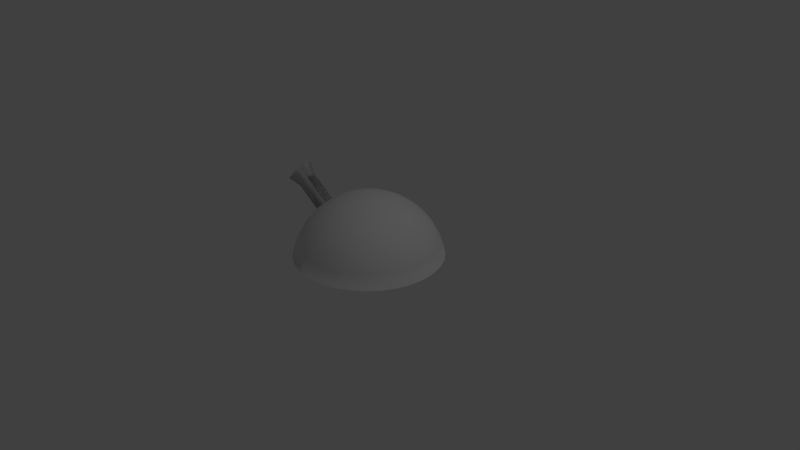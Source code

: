 # Source: canon.blend  (saved by Blender 2.78.0; exported with 4.5.12 LTS)
import bpy
from mathutils import Matrix  # noqa: F401  (used for matrix-valued properties, if any)

bpy.ops.wm.read_factory_settings(use_empty=True)
scene = bpy.context.scene
scene.name = 'Scene'

# ---- collections
col_collection_1 = bpy.data.collections.new('Collection 1'); scene.collection.children.link(col_collection_1)

# ---- world
world_world = bpy.data.worlds.new('World'); scene.world = world_world
world_world.color = (0.05088, 0.05088, 0.05088)
world_world.use_sun_shadow = False
world_world.sun_shadow_jitter_overblur = 0.0
world_world.cycles.sampling_method = 'MANUAL'

# ---- cameras
cam_camera = bpy.data.cameras.new('Camera')
cam_camera.clip_end = 100.0
cam_camera.lens = 35.0
cam_camera.sensor_width = 32.0
cam_camera.sensor_height = 18.0
cam_camera.ortho_scale = 7.314
cam_camera.dof.focus_distance = 0.0
cam_camera.dof.aperture_fstop = 128.0

# ---- lights
light_lamp = bpy.data.lights.new('Lamp', 'POINT')
light_lamp.transmission_factor = 0.0
light_lamp.cutoff_distance = 30.0
light_lamp.energy = 100.0
light_lamp.shadow_buffer_clip_start = 1.001
light_lamp.shadow_soft_size = 0.1
light_lamp.shadow_maximum_resolution = 0.006
light_lamp.use_absolute_resolution = True

# ---- meshes
me_sphere_001 = bpy.data.meshes.new('Sphere.001')
me_sphere_001.from_pydata([(0.03806, 0.1913, 0.9808), (0.07466, 0.3753, 0.9239), (0.1084, 0.5449, 0.8315), (0.1379, 0.6935, 0.7071), (0.1622, 0.8155, 0.5556), (0.1802, 0.9061, 0.3827), (0.1913, 0.9619, 0.1951), (0.07466, 0.1802, 0.9808), (0.1464, 0.3536, 0.9239), (0.2126, 0.5133, 0.8315), (0.2706, 0.6533, 0.7071), (0.3182, 0.7682, 0.5556), (0.3536, 0.8536, 0.3827), (0.3753, 0.9061, 0.1951), (0.1084, 0.1622, 0.9808), (0.2126, 0.3182, 0.9239), (0.3087, 0.4619, 0.8315), (0.3928, 0.5879, 0.7071), (0.4619, 0.6913, 0.5556), (0.5133, 0.7682, 0.3827), (0.5449, 0.8155, 0.1951), (0.1379, 0.1379, 0.9808), (0.2706, 0.2706, 0.9239), (0.3928, 0.3928, 0.8315), (0.5, 0.5, 0.7071), (0.5879, 0.5879, 0.5556), (0.6533, 0.6533, 0.3827), (0.6935, 0.6935, 0.1951), (0.1622, 0.1084, 0.9808), (0.3182, 0.2126, 0.9239), (0.4619, 0.3087, 0.8315), (0.5879, 0.3928, 0.7071), (0.6913, 0.4619, 0.5556), (0.7682, 0.5133, 0.3827), (0.8155, 0.5449, 0.1951), (0.1802, 0.07466, 0.9808), (0.3536, 0.1464, 0.9239), (0.5133, 0.2126, 0.8315), (0.6533, 0.2706, 0.7071), (0.7682, 0.3182, 0.5556), (0.8536, 0.3536, 0.3827), (0.9061, 0.3753, 0.1951), (0.1913, 0.03806, 0.9808), (0.3753, 0.07466, 0.9239), (0.5449, 0.1084, 0.8315), (0.6935, 0.1379, 0.7071), (0.8155, 0.1622, 0.5556), (0.9061, 0.1802, 0.3827), (0.9619, 0.1913, 0.1951), (0.1951, -3.266e-07, 0.9808), (0.3827, -3.192e-07, 0.9239), (0.5556, -3.117e-07, 0.8315), (0.7071, -3.192e-07, 0.7071), (0.8315, -3.341e-07, 0.5556), (0.9239, -2.745e-07, 0.3827), (0.9808, -3.937e-07, 0.1951), (0.1913, -0.03806, 0.9808), (0.3753, -0.07466, 0.9239), (0.5449, -0.1084, 0.8315), (0.6935, -0.138, 0.7071), (0.8155, -0.1622, 0.5556), (0.9061, -0.1802, 0.3827), (0.9619, -0.1913, 0.1951), (0.1802, -0.07466, 0.9808), (0.3536, -0.1464, 0.9239), (0.5133, -0.2126, 0.8315), (0.6533, -0.2706, 0.7071), (0.7682, -0.3182, 0.5556), (0.8536, -0.3536, 0.3827), (0.9061, -0.3753, 0.1951), (0.1622, -0.1084, 0.9808), (0.3182, -0.2126, 0.9239), (0.4619, -0.3087, 0.8315), (0.5879, -0.3928, 0.7071), (0.6913, -0.4619, 0.5556), (0.7682, -0.5133, 0.3827), (0.8155, -0.5449, 0.1951), (0.1379, -0.138, 0.9808), (0.2706, -0.2706, 0.9239), (0.3928, -0.3928, 0.8315), (0.5, -0.5, 0.7071), (0.5879, -0.5879, 0.5556), (0.6533, -0.6533, 0.3827), (0.6935, -0.6935, 0.1951), (0.1084, -0.1622, 0.9808), (0.2126, -0.3182, 0.9239), (0.3087, -0.4619, 0.8315), (0.3928, -0.5879, 0.7071), (0.4619, -0.6913, 0.5556), (0.5133, -0.7682, 0.3827), (0.5449, -0.8155, 0.1951), (0.07466, -0.1802, 0.9808), (0.1464, -0.3536, 0.9239), (0.2126, -0.5133, 0.8315), (0.2706, -0.6533, 0.7071), (0.3182, -0.7682, 0.5556), (0.3536, -0.8536, 0.3827), (0.3753, -0.9061, 0.1951), (0.03806, -0.1913, 0.9808), (0.07466, -0.3753, 0.9239), (0.1084, -0.5449, 0.8315), (0.1379, -0.6935, 0.7071), (0.1622, -0.8155, 0.5556), (0.1802, -0.9061, 0.3827), (0.1913, -0.9619, 0.1951), (-7.212e-09, -0.1951, 0.9808), (4.122e-08, -0.3827, 0.9239), (2.632e-08, -0.5556, 0.8315), (-2.584e-08, -0.7071, 0.7071), (-8.544e-08, -0.8315, 0.5556), (6.357e-08, -0.9239, 0.3827), (-8.544e-08, -0.9808, 0.1951), (-0.03806, -0.1913, 0.9808), (-0.07466, -0.3753, 0.9239), (-0.1084, -0.5449, 0.8315), (-0.1379, -0.6935, 0.7071), (-0.1622, -0.8155, 0.5556), (-0.1802, -0.9061, 0.3827), (-0.1913, -0.9619, 0.1951), (-0.07466, -0.1802, 0.9808), (-0.1464, -0.3536, 0.9239), (-0.2126, -0.5133, 0.8315), (-0.2706, -0.6533, 0.7071), (-0.3182, -0.7682, 0.5556), (-0.3536, -0.8536, 0.3827), (-0.3753, -0.9061, 0.1951), (-1.81e-07, -5.968e-07, 1.0), (-0.1084, -0.1622, 0.9808), (-0.2126, -0.3182, 0.9239), (-0.3087, -0.4619, 0.8315), (-0.3928, -0.5879, 0.7071), (-0.4619, -0.6913, 0.5556), (-0.5133, -0.7682, 0.3827), (-0.5449, -0.8155, 0.1951), (-0.1379, -0.138, 0.9808), (-0.2706, -0.2706, 0.9239), (-0.3928, -0.3928, 0.8315), (-0.5, -0.5, 0.7071), (-0.5879, -0.5879, 0.5556), (-0.6533, -0.6533, 0.3827), (-0.6935, -0.6935, 0.1951), (-0.1622, -0.1084, 0.9808), (-0.3182, -0.2126, 0.9239), (-0.4619, -0.3087, 0.8315), (-0.5879, -0.3928, 0.7071), (-0.6913, -0.4619, 0.5556), (-0.7682, -0.5133, 0.3827), (-0.8155, -0.5449, 0.1951), (-0.1802, -0.07466, 0.9808), (-0.3536, -0.1464, 0.9239), (-0.5133, -0.2126, 0.8315), (-0.6533, -0.2706, 0.7071), (-0.7682, -0.3182, 0.5556), (-0.8536, -0.3536, 0.3827), (-0.9061, -0.3753, 0.1951), (-0.1913, -0.03806, 0.9808), (-0.3753, -0.07466, 0.9239), (-0.5449, -0.1084, 0.8315), (-0.6935, -0.1379, 0.7071), (-0.8155, -0.1622, 0.5556), (-0.9061, -0.1802, 0.3827), (-0.9619, -0.1913, 0.1951), (0.1913, 0.9619, 0.1951), (-0.1951, -3.117e-07, 0.9808), (-0.3827, -2.819e-07, 0.9239), (-0.5556, -2.819e-07, 0.8315), (-0.7071, -1.851e-07, 0.7071), (-0.8315, -1.404e-07, 0.5556), (-0.9239, -3.192e-07, 0.3827), (-0.9808, -9.567e-08, 0.1951), (0.3753, 0.9061, 0.1951), (0.5449, 0.8155, 0.1951), (0.6935, 0.6935, 0.1951), (0.8155, 0.5449, 0.1951), (0.9061, 0.3753, 0.1951), (0.9619, 0.1913, 0.1951), (0.9808, -3.937e-07, 0.1951), (-0.1913, 0.03806, 0.9808), (-0.3753, 0.07466, 0.9239), (-0.5449, 0.1084, 0.8315), (-0.6935, 0.1379, 0.7071), (-0.8155, 0.1622, 0.5556), (-0.9061, 0.1802, 0.3827), (-0.9619, 0.1913, 0.1951), (0.9619, -0.1913, 0.1951), (0.9061, -0.3753, 0.1951), (0.8155, -0.5449, 0.1951), (0.6935, -0.6935, 0.1951), (0.5449, -0.8155, 0.1951), (0.3753, -0.9061, 0.1951), (0.1913, -0.9619, 0.1951), (-0.1802, 0.07466, 0.9808), (-0.3536, 0.1464, 0.9239), (-0.5133, 0.2126, 0.8315), (-0.6533, 0.2706, 0.7071), (-0.7682, 0.3182, 0.5556), (-0.8536, 0.3536, 0.3827), (-0.9061, 0.3753, 0.1951), (-8.544e-08, -0.9808, 0.1951), (-0.1913, -0.9619, 0.1951), (-0.3753, -0.9061, 0.1951), (-0.5449, -0.8155, 0.1951), (-0.6935, -0.6935, 0.1951), (-0.8155, -0.5449, 0.1951), (-0.9061, -0.3753, 0.1951), (-0.1622, 0.1084, 0.9808), (-0.3182, 0.2126, 0.9239), (-0.4619, 0.3087, 0.8315), (-0.5879, 0.3928, 0.7071), (-0.6913, 0.4619, 0.5556), (-0.7682, 0.5133, 0.3827), (-0.8155, 0.5449, 0.1951), (-0.9619, -0.1913, 0.1951), (-0.9808, -9.567e-08, 0.1951), (-0.9619, 0.1913, 0.1951), (-0.9061, 0.3753, 0.1951), (-0.8155, 0.5449, 0.1951), (-0.6935, 0.6935, 0.1951), (-0.5449, 0.8155, 0.1951), (-0.1379, 0.1379, 0.9808), (-0.2706, 0.2706, 0.9239), (-0.3928, 0.3928, 0.8315), (-0.5, 0.5, 0.7071), (-0.5879, 0.5879, 0.5556), (-0.6533, 0.6533, 0.3827), (-0.6935, 0.6935, 0.1951), (-0.3753, 0.9061, 0.1951), (-0.1913, 0.9619, 0.1951), (2.573e-07, 0.9808, 0.1951), (2.573e-07, 0.9808, 0.1951), (-0.1913, 0.9619, 0.1951), (-0.3753, 0.9061, 0.1951), (-0.5449, 0.8155, 0.1951), (-0.1084, 0.1622, 0.9808), (-0.2126, 0.3182, 0.9239), (-0.3087, 0.4619, 0.8315), (-0.3928, 0.5879, 0.7071), (-0.4619, 0.6913, 0.5556), (-0.5133, 0.7682, 0.3827), (-0.5449, 0.8155, 0.1951), (-0.6935, 0.6935, 0.1951), (-0.8155, 0.5449, 0.1951), (-0.9061, 0.3753, 0.1951), (-0.9619, 0.1913, 0.1951), (-0.9808, -9.567e-08, 0.1951), (-0.9619, -0.1913, 0.1951), (-0.9061, -0.3753, 0.1951), (-0.07466, 0.1802, 0.9808), (-0.1464, 0.3536, 0.9239), (-0.2126, 0.5133, 0.8315), (-0.2706, 0.6533, 0.7071), (-0.3182, 0.7682, 0.5556), (-0.3536, 0.8536, 0.3827), (-0.3753, 0.9061, 0.1951), (-0.8155, -0.5449, 0.1951), (-0.6935, -0.6935, 0.1951), (-0.5449, -0.8155, 0.1951), (-0.3753, -0.9061, 0.1951), (-0.1913, -0.9619, 0.1951), (-8.544e-08, -0.9808, 0.1951), (0.1913, -0.9619, 0.1951), (-0.03806, 0.1913, 0.9808), (-0.07466, 0.3753, 0.9239), (-0.1084, 0.5449, 0.8315), (-0.1379, 0.6935, 0.7071), (-0.1622, 0.8155, 0.5556), (-0.1802, 0.9061, 0.3827), (-0.1913, 0.9619, 0.1951), (0.3753, -0.9061, 0.1951), (0.5449, -0.8155, 0.1951), (0.6935, -0.6935, 0.1951), (0.8155, -0.5449, 0.1951), (0.9061, -0.3753, 0.1951), (0.9619, -0.1913, 0.1951), (0.9808, -3.937e-07, 0.1951), (3.749e-08, 0.1951, 0.9808), (7.847e-08, 0.3827, 0.9239), (1.083e-07, 0.5556, 0.8315), (1.53e-07, 0.7071, 0.7071), (2.722e-07, 0.8315, 0.5556), (6.357e-08, 0.9239, 0.3827), (2.573e-07, 0.9808, 0.1951), (0.9619, 0.1913, 0.1951), (0.9061, 0.3753, 0.1951), (0.8155, 0.5449, 0.1951), (0.6935, 0.6935, 0.1951), (0.5449, 0.8155, 0.1951), (0.3753, 0.9061, 0.1951), (0.1913, 0.9619, 0.1951), (-1.018, -0.1699, 0.9736), (-1.14, -0.1942, 0.822), (-1.032, -0.03198, 0.9736), (-1.156, -0.03198, 0.822), (-1.121, -0.2131, 1.121), (-1.301, -0.2489, 0.8972), (-1.141, -0.00973, 1.121), (-1.325, -0.009729, 0.8972), (-0.6935, -0.1379, 0.7071), (-0.8155, -0.1622, 0.5556), (-0.7071, -1.851e-07, 0.7071), (-0.8315, -1.404e-07, 0.5556), (-1.018, -0.1699, 0.9736), (-1.14, -0.1942, 0.822), (-1.032, -0.03198, 0.9736), (-1.156, -0.03198, 0.822), (-1.121, -0.2131, 1.121), (-1.301, -0.2489, 0.8972), (-1.141, -0.00973, 1.121), (-1.325, -0.009729, 0.8972)], [], [(278, 277, 2, 3), (279, 278, 3, 4), (280, 279, 4, 5), (281, 280, 5, 6), (275, 126, 0), (276, 275, 0, 1), (277, 276, 1, 2), (2, 1, 8, 9), (3, 2, 9, 10), (4, 3, 10, 11), (5, 4, 11, 12), (6, 5, 12, 13), (0, 126, 7), (1, 0, 7, 8), (13, 12, 19, 20), (7, 126, 14), (8, 7, 14, 15), (9, 8, 15, 16), (10, 9, 16, 17), (11, 10, 17, 18), (12, 11, 18, 19), (17, 16, 23, 24), (18, 17, 24, 25), (19, 18, 25, 26), (20, 19, 26, 27), (14, 126, 21), (15, 14, 21, 22), (16, 15, 22, 23), (21, 126, 28), (22, 21, 28, 29), (23, 22, 29, 30), (24, 23, 30, 31), (25, 24, 31, 32), (26, 25, 32, 33), (27, 26, 33, 34), (31, 30, 37, 38), (32, 31, 38, 39), (33, 32, 39, 40), (34, 33, 40, 41), (28, 126, 35), (29, 28, 35, 36), (30, 29, 36, 37), (35, 126, 42), (36, 35, 42, 43), (37, 36, 43, 44), (38, 37, 44, 45), (39, 38, 45, 46), (40, 39, 46, 47), (41, 40, 47, 48), (46, 45, 52, 53), (47, 46, 53, 54), (48, 47, 54, 55), (42, 126, 49), (43, 42, 49, 50), (44, 43, 50, 51), (45, 44, 51, 52), (49, 126, 56), (50, 49, 56, 57), (51, 50, 57, 58), (52, 51, 58, 59), (53, 52, 59, 60), (54, 53, 60, 61), (55, 54, 61, 62), (60, 59, 66, 67), (61, 60, 67, 68), (62, 61, 68, 69), (56, 126, 63), (57, 56, 63, 64), (58, 57, 64, 65), (59, 58, 65, 66), (64, 63, 70, 71), (65, 64, 71, 72), (66, 65, 72, 73), (67, 66, 73, 74), (68, 67, 74, 75), (69, 68, 75, 76), (63, 126, 70), (75, 74, 81, 82), (76, 75, 82, 83), (70, 126, 77), (71, 70, 77, 78), (72, 71, 78, 79), (73, 72, 79, 80), (74, 73, 80, 81), (79, 78, 85, 86), (80, 79, 86, 87), (81, 80, 87, 88), (82, 81, 88, 89), (83, 82, 89, 90), (77, 126, 84), (78, 77, 84, 85), (90, 89, 96, 97), (84, 126, 91), (85, 84, 91, 92), (86, 85, 92, 93), (87, 86, 93, 94), (88, 87, 94, 95), (89, 88, 95, 96), (93, 92, 99, 100), (94, 93, 100, 101), (95, 94, 101, 102), (96, 95, 102, 103), (97, 96, 103, 104), (91, 126, 98), (92, 91, 98, 99), (104, 103, 110, 111), (98, 126, 105), (99, 98, 105, 106), (100, 99, 106, 107), (101, 100, 107, 108), (102, 101, 108, 109), (103, 102, 109, 110), (108, 107, 114, 115), (109, 108, 115, 116), (110, 109, 116, 117), (111, 110, 117, 118), (105, 126, 112), (106, 105, 112, 113), (107, 106, 113, 114), (112, 126, 119), (113, 112, 119, 120), (114, 113, 120, 121), (115, 114, 121, 122), (116, 115, 122, 123), (117, 116, 123, 124), (118, 117, 124, 125), (122, 121, 129, 130), (123, 122, 130, 131), (124, 123, 131, 132), (125, 124, 132, 133), (119, 126, 127), (120, 119, 127, 128), (121, 120, 128, 129), (127, 126, 134), (128, 127, 134, 135), (129, 128, 135, 136), (130, 129, 136, 137), (131, 130, 137, 138), (132, 131, 138, 139), (133, 132, 139, 140), (138, 137, 144, 145), (139, 138, 145, 146), (140, 139, 146, 147), (134, 126, 141), (135, 134, 141, 142), (136, 135, 142, 143), (137, 136, 143, 144), (142, 141, 148, 149), (143, 142, 149, 150), (144, 143, 150, 151), (145, 144, 151, 152), (146, 145, 152, 153), (147, 146, 153, 154), (141, 126, 148), (153, 152, 159, 160), (154, 153, 160, 161), (148, 126, 155), (149, 148, 155, 156), (150, 149, 156, 157), (162, 170, 171, 172, 173, 174, 175, 176, 184, 185, 186, 187, 188, 189, 190, 198, 199, 200, 201, 202, 203, 204, 212, 213, 214, 215, 216, 217, 218, 226, 227, 228), (151, 150, 157, 158), (287, 286, 171, 170), (152, 151, 158, 159), (156, 155, 163, 164), (259, 258, 199, 198), (157, 156, 164, 165), (232, 231, 226, 218), (158, 157, 165, 166), (273, 272, 185, 184), (166, 291, 292, 167), (245, 244, 213, 212), (160, 159, 167, 168), (286, 285, 172, 171), (161, 160, 168, 169), (258, 257, 200, 199), (155, 126, 163), (231, 230, 227, 226), (168, 167, 181, 182), (272, 271, 186, 185), (169, 168, 182, 183), (244, 243, 214, 213), (163, 126, 177), (285, 284, 173, 172), (164, 163, 177, 178), (257, 256, 201, 200), (165, 164, 178, 179), (230, 229, 228, 227), (166, 165, 179, 180), (271, 270, 187, 186), (167, 166, 180, 181), (243, 242, 215, 214), (284, 283, 174, 173), (179, 178, 192, 193), (256, 255, 202, 201), (180, 179, 193, 194), (270, 269, 188, 187), (181, 180, 194, 195), (242, 241, 216, 215), (182, 181, 195, 196), (229, 288, 162, 228), (183, 182, 196, 197), (283, 282, 175, 174), (177, 126, 191), (255, 254, 203, 202), (178, 177, 191, 192), (269, 268, 189, 188), (197, 196, 210, 211), (268, 260, 190, 189), (191, 126, 205), (241, 240, 217, 216), (192, 191, 205, 206), (282, 274, 176, 175), (193, 192, 206, 207), (254, 246, 204, 203), (194, 193, 207, 208), (288, 287, 170, 162), (195, 194, 208, 209), (260, 259, 198, 190), (196, 195, 209, 210), (207, 206, 220, 221), (240, 232, 218, 217), (208, 207, 221, 222), (274, 273, 184, 176), (209, 208, 222, 223), (246, 245, 212, 204), (210, 209, 223, 224), (83, 90, 269, 270), (211, 210, 224, 225), (161, 169, 244, 245), (205, 126, 219), (267, 281, 229, 230), (206, 205, 219, 220), (48, 55, 274, 282), (225, 224, 238, 239), (225, 239, 232, 240), (219, 126, 233), (125, 133, 256, 257), (220, 219, 233, 234), (69, 76, 271, 272), (221, 220, 234, 235), (147, 154, 246, 254), (222, 221, 235, 236), (239, 253, 231, 232), (223, 222, 236, 237), (197, 211, 241, 242), (224, 223, 237, 238), (104, 111, 259, 260), (34, 41, 283, 284), (236, 235, 249, 250), (13, 20, 286, 287), (237, 236, 250, 251), (55, 62, 273, 274), (238, 237, 251, 252), (169, 183, 243, 244), (239, 238, 252, 253), (111, 118, 258, 259), (233, 126, 247), (90, 97, 268, 269), (234, 233, 247, 248), (133, 140, 255, 256), (235, 234, 248, 249), (211, 225, 240, 241), (247, 126, 261), (253, 267, 230, 231), (248, 247, 261, 262), (76, 83, 270, 271), (249, 248, 262, 263), (281, 6, 288, 229), (250, 249, 263, 264), (20, 27, 285, 286), (251, 250, 264, 265), (41, 48, 282, 283), (252, 251, 265, 266), (154, 161, 245, 246), (253, 252, 266, 267), (97, 104, 260, 268), (265, 264, 278, 279), (118, 125, 257, 258), (266, 265, 279, 280), (183, 197, 242, 243), (267, 266, 280, 281), (62, 69, 272, 273), (261, 126, 275), (6, 13, 287, 288), (262, 261, 275, 276), (27, 34, 284, 285), (263, 262, 276, 277), (140, 147, 254, 255), (264, 263, 277, 278), (289, 293, 295, 291), (159, 290, 289, 158), (167, 292, 290, 159), (158, 289, 291, 166), (290, 294, 293, 289), (292, 296, 294, 290), (291, 295, 296, 292), (299, 300, 304, 303), (301, 303, 307, 305), (298, 297, 301, 302), (300, 298, 302, 304), (297, 299, 303, 301), (302, 301, 305, 306), (304, 302, 306, 308), (303, 304, 308, 307)])
me_sphere_001.polygons.foreach_set('use_smooth', [True] * 304)
_uv = me_sphere_001.uv_layers.new(name='UVMap')
_uv.uv.foreach_set('vector', [0.7756, 0.1904, 0.7878, 0.1382, 0.7602, 0.1292, 0.7405, 0.179, 0.1141, 0.6785, 0.06201, 0.682, 0.06201, 0.7206, 0.1141, 0.7238, 0.1651, 0.6743, 0.1141, 0.6785, 0.1141, 0.7238, 0.1651, 0.7246, 0.1034, 0.778, 0.154, 0.7787, 0.1542, 0.7285, 0.1036, 0.7246, 0.0, 0.8256, 0.05173, 0.8309, 0.001987, 0.8151, 0.7989, 0.08435, 0.8085, 0.03103, 0.7988, 0.02787, 0.7799, 0.07816, 0.7878, 0.1382, 0.7989, 0.08435, 0.7799, 0.07816, 0.7602, 0.1292, 0.7602, 0.1292, 0.7799, 0.07816, 0.7621, 0.06856, 0.7344, 0.1153, 0.7405, 0.179, 0.7602, 0.1292, 0.7344, 0.1153, 0.7077, 0.1613, 0.684, 0.2387, 0.6358, 0.2177, 0.6209, 0.2515, 0.6664, 0.2784, 0.5734, 0.9461, 0.6244, 0.9401, 0.6232, 0.8951, 0.572, 0.8961, 0.5213, 0.9491, 0.5734, 0.9461, 0.572, 0.8961, 0.5198, 0.8961, 0.001987, 0.8151, 0.05173, 0.8309, 0.005884, 0.8052, 0.7799, 0.07816, 0.7988, 0.02787, 0.7897, 0.02298, 0.7621, 0.06856, 0.5198, 0.8961, 0.572, 0.8961, 0.5734, 0.8452, 0.5213, 0.8421, 0.005884, 0.8052, 0.05173, 0.8309, 0.01154, 0.7963, 0.7621, 0.06856, 0.7897, 0.02298, 0.7816, 0.01653, 0.7462, 0.05591, 0.7344, 0.1153, 0.7621, 0.06856, 0.7462, 0.05591, 0.7114, 0.09688, 0.7077, 0.1613, 0.7344, 0.1153, 0.7114, 0.09688, 0.6783, 0.1379, 0.6664, 0.2784, 0.6209, 0.2515, 0.6012, 0.2839, 0.6432, 0.3165, 0.572, 0.8961, 0.6232, 0.8951, 0.6244, 0.8493, 0.5734, 0.8452, 0.6012, 0.2839, 0.5594, 0.2525, 0.5408, 0.276, 0.5775, 0.3138, 0.6432, 0.3165, 0.6012, 0.2839, 0.5775, 0.3138, 0.6154, 0.3517, 0.684, 0.3491, 0.6432, 0.3165, 0.6154, 0.3517, 0.6531, 0.3882, 0.5213, 0.8421, 0.5734, 0.8452, 0.5775, 0.7954, 0.5256, 0.7892, 0.01154, 0.7963, 0.05173, 0.8309, 0.01874, 0.7887, 0.7462, 0.05591, 0.7816, 0.01653, 0.7748, 0.008768, 0.7329, 0.04069, 0.7114, 0.09688, 0.7462, 0.05591, 0.7329, 0.04069, 0.692, 0.07479, 0.01874, 0.7887, 0.05173, 0.8309, 0.02721, 0.7827, 0.7329, 0.04069, 0.7748, 0.008768, 0.7695, 0.0, 0.7226, 0.02349, 0.692, 0.07479, 0.7329, 0.04069, 0.7226, 0.02349, 0.677, 0.04982, 0.5775, 0.3138, 0.5408, 0.276, 0.5198, 0.2966, 0.5508, 0.34, 0.6154, 0.3517, 0.5775, 0.3138, 0.5508, 0.34, 0.584, 0.3825, 0.6531, 0.3882, 0.6154, 0.3517, 0.584, 0.3825, 0.6181, 0.4224, 0.8233, 0.7763, 0.8752, 0.77, 0.8711, 0.7202, 0.819, 0.7234, 0.5198, 0.5336, 0.5529, 0.5761, 0.5757, 0.5588, 0.5489, 0.5115, 0.584, 0.3825, 0.5508, 0.34, 0.522, 0.3615, 0.5501, 0.4078, 0.8711, 0.7202, 0.9222, 0.7161, 0.9209, 0.6704, 0.8697, 0.6693, 0.819, 0.7234, 0.8711, 0.7202, 0.8697, 0.6693, 0.8175, 0.6693, 0.02721, 0.7827, 0.05173, 0.8309, 0.03662, 0.7786, 0.003562, 0.7368, 0.02721, 0.7827, 0.03662, 0.7786, 0.02202, 0.7287, 0.5529, 0.5761, 0.588, 0.6163, 0.6038, 0.6043, 0.5757, 0.5588, 0.03662, 0.7786, 0.05173, 0.8309, 0.04661, 0.7765, 0.02202, 0.7287, 0.03662, 0.7786, 0.04661, 0.7765, 0.04161, 0.7246, 0.5757, 0.5588, 0.6038, 0.6043, 0.6215, 0.5949, 0.6014, 0.5451, 0.5489, 0.5115, 0.5757, 0.5588, 0.6014, 0.5451, 0.5816, 0.4942, 0.5243, 0.4644, 0.5489, 0.5115, 0.5816, 0.4942, 0.5628, 0.444, 0.8697, 0.6693, 0.9209, 0.6704, 0.9222, 0.6254, 0.8711, 0.6194, 0.8175, 0.6693, 0.8697, 0.6693, 0.8711, 0.6194, 0.819, 0.6163, 0.5628, 0.444, 0.5816, 0.4942, 0.6167, 0.4821, 0.604, 0.4298, 0.7335, 0.943, 0.7844, 0.9355, 0.7819, 0.8905, 0.7308, 0.8931, 0.6815, 0.9477, 0.7335, 0.943, 0.7308, 0.8931, 0.6786, 0.8947, 0.04661, 0.7765, 0.05173, 0.8309, 0.05679, 0.7765, 0.6787, 0.7414, 0.7067, 0.7876, 0.7156, 0.7831, 0.6961, 0.7326, 0.6014, 0.5451, 0.6215, 0.5949, 0.6405, 0.5884, 0.629, 0.5357, 0.5816, 0.4942, 0.6014, 0.5451, 0.629, 0.5357, 0.6167, 0.4821, 0.05679, 0.7765, 0.05173, 0.8309, 0.06678, 0.7786, 0.6961, 0.7326, 0.7156, 0.7831, 0.7252, 0.7804, 0.7151, 0.7272, 0.6786, 0.6808, 0.6961, 0.7326, 0.7151, 0.7272, 0.7061, 0.6729, 0.6167, 0.4821, 0.629, 0.5357, 0.6574, 0.5308, 0.6529, 0.4759, 0.604, 0.4298, 0.6167, 0.4821, 0.6529, 0.4759, 0.6466, 0.4226, 0.7308, 0.8931, 0.7819, 0.8905, 0.7819, 0.8447, 0.7308, 0.8422, 0.6786, 0.8947, 0.7308, 0.8931, 0.7308, 0.8422, 0.6786, 0.8406, 0.6466, 0.4226, 0.6529, 0.4759, 0.6887, 0.4758, 0.6887, 0.4224, 0.7308, 0.8422, 0.7819, 0.8447, 0.7844, 0.7998, 0.7335, 0.7923, 0.6786, 0.8406, 0.7308, 0.8422, 0.7335, 0.7923, 0.6815, 0.7876, 0.06678, 0.7786, 0.05173, 0.8309, 0.07619, 0.7827, 0.7151, 0.7272, 0.7252, 0.7804, 0.7353, 0.7794, 0.7349, 0.7254, 0.7061, 0.6729, 0.7151, 0.7272, 0.7349, 0.7254, 0.7349, 0.6703, 0.6988, 0.6197, 0.7061, 0.6729, 0.7349, 0.6703, 0.7354, 0.6163, 0.7349, 0.7254, 0.7353, 0.7794, 0.7455, 0.7804, 0.7548, 0.7272, 0.7349, 0.6703, 0.7349, 0.7254, 0.7548, 0.7272, 0.7638, 0.6729, 0.7354, 0.6163, 0.7349, 0.6703, 0.7638, 0.6729, 0.7721, 0.6197, 0.3935, 0.5486, 0.3475, 0.5745, 0.3626, 0.6081, 0.4113, 0.5882, 0.168, 0.9459, 0.1737, 0.9998, 0.2163, 0.9985, 0.2154, 0.9444, 0.1651, 0.8909, 0.168, 0.9459, 0.2154, 0.9444, 0.2154, 0.8893, 0.07619, 0.7827, 0.05173, 0.8309, 0.08465, 0.7887, 0.2154, 0.9444, 0.2163, 0.9985, 0.2597, 0.9998, 0.2636, 0.9459, 0.2154, 0.8893, 0.2154, 0.9444, 0.2636, 0.9459, 0.2665, 0.8909, 0.08465, 0.7887, 0.05173, 0.8309, 0.09185, 0.7963, 0.7548, 0.7272, 0.7455, 0.7804, 0.7553, 0.7831, 0.774, 0.7326, 0.7638, 0.6729, 0.7548, 0.7272, 0.774, 0.7326, 0.7917, 0.6808, 0.7721, 0.6197, 0.7638, 0.6729, 0.7917, 0.6808, 0.8077, 0.6297, 0.4113, 0.5882, 0.3626, 0.6081, 0.3738, 0.6448, 0.4244, 0.6313, 0.7917, 0.6808, 0.774, 0.7326, 0.7918, 0.7414, 0.8175, 0.6935, 0.3738, 0.6448, 0.3243, 0.6588, 0.3296, 0.6889, 0.3806, 0.6831, 0.4244, 0.6313, 0.3738, 0.6448, 0.3806, 0.6831, 0.4324, 0.6763, 0.4742, 0.6189, 0.4244, 0.6313, 0.4324, 0.6763, 0.4831, 0.6689, 0.9272, 0.2177, 0.8752, 0.2224, 0.878, 0.2723, 0.9301, 0.2707, 0.09185, 0.7963, 0.05173, 0.8309, 0.09751, 0.8052, 0.774, 0.7326, 0.7553, 0.7831, 0.7644, 0.7876, 0.7918, 0.7414, 0.9301, 0.2707, 0.878, 0.2723, 0.878, 0.3232, 0.9301, 0.3248, 0.09751, 0.8052, 0.05173, 0.8309, 0.1014, 0.8151, 0.4421, 0.7701, 0.4185, 0.7215, 0.4091, 0.7252, 0.4236, 0.7772, 0.4638, 0.8201, 0.4421, 0.7701, 0.4236, 0.7772, 0.437, 0.8305, 0.3806, 0.6831, 0.3296, 0.6889, 0.3313, 0.7191, 0.3828, 0.7215, 0.4324, 0.6763, 0.3806, 0.6831, 0.3828, 0.7215, 0.4349, 0.7215, 0.878, 0.2723, 0.8268, 0.2748, 0.8268, 0.3207, 0.878, 0.3232, 0.437, 0.8305, 0.4236, 0.7772, 0.404, 0.7809, 0.4085, 0.8357, 0.4487, 0.8829, 0.437, 0.8305, 0.4085, 0.8357, 0.4125, 0.8896, 0.8197, 0.2711, 0.8101, 0.2177, 0.7738, 0.2213, 0.7771, 0.2753, 0.8268, 0.3257, 0.8197, 0.2711, 0.7771, 0.2753, 0.7795, 0.3304, 0.9301, 0.3248, 0.878, 0.3232, 0.8752, 0.3731, 0.9272, 0.3778, 0.1014, 0.8151, 0.05173, 0.8309, 0.1034, 0.8257, 0.4236, 0.7772, 0.4091, 0.7252, 0.3991, 0.727, 0.404, 0.7809, 0.781, 0.3843, 0.7795, 0.3304, 0.7313, 0.3304, 0.7298, 0.3843, 0.1034, 0.8257, 0.05173, 0.8309, 0.1034, 0.8364, 0.404, 0.7809, 0.3991, 0.727, 0.3889, 0.727, 0.384, 0.7809, 0.4085, 0.8357, 0.404, 0.7809, 0.384, 0.7809, 0.3795, 0.8357, 0.4125, 0.8896, 0.4085, 0.8357, 0.3795, 0.8357, 0.3756, 0.8896, 0.7771, 0.2753, 0.7738, 0.2213, 0.7369, 0.2213, 0.7337, 0.2753, 0.7795, 0.3304, 0.7771, 0.2753, 0.7337, 0.2753, 0.7313, 0.3304, 0.3756, 0.8896, 0.3795, 0.8357, 0.3511, 0.8305, 0.3394, 0.8829, 0.7337, 0.2753, 0.7369, 0.2213, 0.7007, 0.2177, 0.6911, 0.2711, 0.7313, 0.3304, 0.7337, 0.2753, 0.6911, 0.2711, 0.684, 0.3257, 0.8344, 0.5825, 0.8864, 0.5778, 0.8837, 0.5279, 0.8315, 0.5295, 0.1034, 0.8364, 0.05173, 0.8309, 0.1014, 0.847, 0.384, 0.7809, 0.3889, 0.727, 0.379, 0.7252, 0.3645, 0.7772, 0.3795, 0.8357, 0.384, 0.7809, 0.3645, 0.7772, 0.3511, 0.8305, 0.1014, 0.847, 0.05173, 0.8309, 0.09751, 0.8569, 0.3645, 0.7772, 0.379, 0.7252, 0.3695, 0.7215, 0.346, 0.7701, 0.3511, 0.8305, 0.3645, 0.7772, 0.346, 0.7701, 0.3243, 0.8201, 0.6201, 0.7892, 0.6715, 0.7868, 0.6732, 0.7566, 0.6223, 0.7507, 0.5679, 0.7892, 0.6201, 0.7892, 0.6223, 0.7507, 0.5705, 0.744, 0.8837, 0.5279, 0.9348, 0.5254, 0.9348, 0.4795, 0.8837, 0.477, 0.8315, 0.5295, 0.8837, 0.5279, 0.8837, 0.477, 0.8315, 0.4754, 0.6223, 0.7507, 0.6732, 0.7566, 0.6786, 0.7265, 0.6291, 0.7124, 0.5705, 0.744, 0.6223, 0.7507, 0.6291, 0.7124, 0.5785, 0.6989, 0.5198, 0.7365, 0.5705, 0.744, 0.5785, 0.6989, 0.5287, 0.6865, 0.8315, 0.4754, 0.8837, 0.477, 0.8864, 0.4271, 0.8344, 0.4224, 0.09751, 0.8569, 0.05173, 0.8309, 0.09185, 0.8658, 0.1868, 0.8408, 0.2103, 0.8893, 0.2197, 0.8857, 0.2052, 0.8336, 0.1651, 0.7907, 0.1868, 0.8408, 0.2052, 0.8336, 0.1919, 0.7804, 0.09185, 0.8658, 0.05173, 0.8309, 0.08465, 0.8734, 0.2052, 0.8336, 0.2197, 0.8857, 0.2297, 0.8839, 0.2248, 0.83, 0.1919, 0.7804, 0.2052, 0.8336, 0.2248, 0.83, 0.2203, 0.7751, 0.1802, 0.728, 0.1919, 0.7804, 0.2203, 0.7751, 0.2164, 0.7213, 0.5785, 0.6989, 0.6291, 0.7124, 0.6403, 0.6758, 0.5916, 0.6558, 0.3273, 0.9461, 0.3311, 1.0, 0.3745, 0.9987, 0.3755, 0.9447, 0.3243, 0.8911, 0.3273, 0.9461, 0.3755, 0.9447, 0.3755, 0.8896, 0.5916, 0.6558, 0.6403, 0.6758, 0.6554, 0.6421, 0.6094, 0.6163, 0.3755, 0.9447, 0.3745, 0.9987, 0.4171, 1.0, 0.4228, 0.9461, 0.3755, 0.8896, 0.3755, 0.9447, 0.4228, 0.9461, 0.4257, 0.8911, 0.08465, 0.8734, 0.05173, 0.8309, 0.07619, 0.8794, 0.2248, 0.83, 0.2297, 0.8839, 0.2399, 0.8839, 0.2448, 0.83, 0.2203, 0.7751, 0.2248, 0.83, 0.2448, 0.83, 0.2493, 0.7751, 0.2164, 0.7213, 0.2203, 0.7751, 0.2493, 0.7751, 0.2533, 0.7213, 0.2448, 0.83, 0.2399, 0.8839, 0.2499, 0.8857, 0.2644, 0.8336, 0.2493, 0.7751, 0.2448, 0.83, 0.2644, 0.8336, 0.2778, 0.7804, 0.2533, 0.7213, 0.2493, 0.7751, 0.2778, 0.7804, 0.2895, 0.728, 0.6386, 0.0, 0.5934, 0.02403, 0.6094, 0.05784, 0.6574, 0.03976, 0.8393, 0.943, 0.8901, 0.9355, 0.8877, 0.8905, 0.8365, 0.8931, 0.7872, 0.9477, 0.8393, 0.943, 0.8365, 0.8931, 0.7844, 0.8947, 0.07619, 0.8794, 0.05173, 0.8309, 0.06678, 0.8835, 0.8365, 0.8931, 0.8877, 0.8905, 0.8877, 0.8447, 0.8365, 0.8422, 0.7844, 0.8947, 0.8365, 0.8931, 0.8365, 0.8422, 0.7844, 0.8406, 0.06678, 0.8835, 0.05173, 0.8309, 0.05679, 0.8856, 0.2644, 0.8336, 0.2499, 0.8857, 0.2593, 0.8893, 0.2829, 0.8408, 0.2778, 0.7804, 0.2644, 0.8336, 0.2829, 0.8408, 0.3046, 0.7907, 0.05802, 0.4492, 0.09423, 0.4874, 0.1368, 0.5174, 0.1841, 0.5381, 0.2343, 0.5486, 0.2855, 0.5486, 0.3357, 0.5381, 0.383, 0.5174, 0.4256, 0.4874, 0.4618, 0.4492, 0.4902, 0.4043, 0.5098, 0.3543, 0.5198, 0.3013, 0.5198, 0.2473, 0.5098, 0.1943, 0.4902, 0.1444, 0.4618, 0.09945, 0.4256, 0.06124, 0.383, 0.03122, 0.3357, 0.01054, 0.2855, 0.0, 0.2343, 0.0, 0.1841, 0.01054, 0.1368, 0.03122, 0.09423, 0.06124, 0.05802, 0.09945, 0.02958, 0.1444, 0.009988, 0.1943, 0.0, 0.2473, 0.0, 0.3013, 0.009988, 0.3543, 0.02958, 0.4043, 0.6094, 0.05784, 0.5609, 0.07824, 0.5696, 0.1072, 0.6204, 0.0947, 0.0, 0.0, 0.0, 0.0, 0.0, 0.0, 0.0, 0.0, 0.6574, 0.03976, 0.6094, 0.05784, 0.6204, 0.0947, 0.6704, 0.0831, 0.06159, 0.9385, 0.05679, 0.8856, 0.04661, 0.8856, 0.04161, 0.9385, 0.0, 0.0, 0.0, 0.0, 0.0, 0.0, 0.0, 0.0, 0.5696, 0.1072, 0.5198, 0.1201, 0.5229, 0.141, 0.574, 0.1375, 0.0, 0.0, 0.0, 0.0, 0.0, 0.0, 0.0, 0.0, 0.6204, 0.0947, 0.5696, 0.1072, 0.574, 0.1375, 0.6261, 0.1332, 0.0, 0.0, 0.0, 0.0, 0.0, 0.0, 0.0, 0.0, 0.934, 0.784, 0.934, 0.6657, 0.9862, 0.6657, 0.9862, 0.784, 0.0, 0.0, 0.0, 0.0, 0.0, 0.0, 0.0, 0.0, 0.8365, 0.8422, 0.8877, 0.8447, 0.8901, 0.7998, 0.8393, 0.7923, 0.0, 0.0, 0.0, 0.0, 0.0, 0.0, 0.0, 0.0, 0.7844, 0.8406, 0.8365, 0.8422, 0.8393, 0.7923, 0.7872, 0.7876, 0.0, 0.0, 0.0, 0.0, 0.0, 0.0, 0.0, 0.0, 0.05679, 0.8856, 0.05173, 0.8309, 0.04661, 0.8856, 0.0, 0.0, 0.0, 0.0, 0.0, 0.0, 0.0, 0.0, 0.872, 0.1569, 0.923, 0.1509, 0.9218, 0.1059, 0.8706, 0.1069, 0.0, 0.0, 0.0, 0.0, 0.0, 0.0, 0.0, 0.0, 0.8199, 0.16, 0.872, 0.1569, 0.8706, 0.1069, 0.8184, 0.1069, 0.0, 0.0, 0.0, 0.0, 0.0, 0.0, 0.0, 0.0, 0.04661, 0.8856, 0.05173, 0.8309, 0.03662, 0.8835, 0.0, 0.0, 0.0, 0.0, 0.0, 0.0, 0.0, 0.0, 0.04161, 0.9385, 0.04661, 0.8856, 0.03662, 0.8835, 0.02202, 0.9344, 0.0, 0.0, 0.0, 0.0, 0.0, 0.0, 0.0, 0.0, 0.574, 0.1375, 0.5229, 0.141, 0.5229, 0.1619, 0.574, 0.1678, 0.0, 0.0, 0.0, 0.0, 0.0, 0.0, 0.0, 0.0, 0.6261, 0.1332, 0.574, 0.1375, 0.574, 0.1678, 0.6261, 0.1719, 0.0, 0.0, 0.0, 0.0, 0.0, 0.0, 0.0, 0.0, 0.677, 0.1284, 0.6261, 0.1332, 0.6261, 0.1719, 0.677, 0.1738, 0.0, 0.0, 0.0, 0.0, 0.0, 0.0, 0.0, 0.0, 0.0, 0.0, 0.0, 0.0, 0.0, 0.0, 0.0, 0.0, 0.2451, 0.7213, 0.2881, 0.6905, 0.2783, 0.6729, 0.2309, 0.6958, 0.0, 0.0, 0.0, 0.0, 0.0, 0.0, 0.0, 0.0, 0.6261, 0.1719, 0.574, 0.1678, 0.5696, 0.1972, 0.6204, 0.2092, 0.0, 0.0, 0.0, 0.0, 0.0, 0.0, 0.0, 0.0, 0.677, 0.1738, 0.6261, 0.1719, 0.6204, 0.2092, 0.6704, 0.2177, 0.0, 0.0, 0.0, 0.0, 0.0, 0.0, 0.0, 0.0, 0.8706, 0.1069, 0.9218, 0.1059, 0.923, 0.0601, 0.872, 0.05602, 0.0, 0.0, 0.0, 0.0, 0.0, 0.0, 0.0, 0.0, 0.8184, 0.1069, 0.8706, 0.1069, 0.872, 0.05602, 0.8199, 0.05289, 0.0, 0.0, 0.0, 0.0, 0.0, 0.0, 0.0, 0.0, 0.03662, 0.8835, 0.05173, 0.8309, 0.02721, 0.8794, 0.0, 0.0, 0.0, 0.0, 0.0, 0.0, 0.0, 0.0, 0.02202, 0.9344, 0.03662, 0.8835, 0.02721, 0.8794, 0.003562, 0.9264, 0.0, 0.0, 0.0, 0.0, 0.0, 0.0, 0.0, 0.0, 0.8199, 0.05289, 0.872, 0.05602, 0.876, 0.006203, 0.8242, 0.0, 0.0, 0.0, 0.0, 0.0, 0.0, 0.0, 0.0, 0.0, 0.02721, 0.8794, 0.05173, 0.8309, 0.01874, 0.8734, 0.0, 0.0, 0.0, 0.0, 0.0, 0.0, 0.0, 0.0, 0.2783, 0.6729, 0.3243, 0.6481, 0.3209, 0.6382, 0.2715, 0.6535, 0.0, 0.0, 0.0, 0.0, 0.0, 0.0, 0.0, 0.0, 0.2309, 0.6958, 0.2783, 0.6729, 0.2715, 0.6535, 0.2211, 0.6676, 0.0, 0.0, 0.0, 0.0, 0.0, 0.0, 0.0, 0.0, 0.1839, 0.7159, 0.2309, 0.6958, 0.2211, 0.6676, 0.1714, 0.6799, 0.0, 0.0, 0.0, 0.0, 0.0, 0.0, 0.0, 0.0, 0.8244, 0.4758, 0.8147, 0.4224, 0.7785, 0.426, 0.7818, 0.48, 0.0, 0.0, 0.0, 0.0, 0.0, 0.0, 0.0, 0.0, 0.8315, 0.5304, 0.8244, 0.4758, 0.7818, 0.48, 0.7842, 0.5351, 0.2211, 0.6676, 0.2715, 0.6535, 0.2681, 0.6328, 0.2161, 0.6375, 0.0, 0.0, 0.0, 0.0, 0.0, 0.0, 0.0, 0.0, 0.1714, 0.6799, 0.2211, 0.6676, 0.2161, 0.6375, 0.1651, 0.6417, 0.0, 0.0, 0.0, 0.0, 0.0, 0.0, 0.0, 0.0, 0.7818, 0.48, 0.7785, 0.426, 0.7416, 0.426, 0.7384, 0.48, 0.0, 0.0, 0.0, 0.0, 0.0, 0.0, 0.0, 0.0, 0.7842, 0.5351, 0.7818, 0.48, 0.7384, 0.48, 0.736, 0.5351, 0.0, 0.0, 0.0, 0.0, 0.0, 0.0, 0.0, 0.0, 0.7857, 0.589, 0.7842, 0.5351, 0.736, 0.5351, 0.7345, 0.589, 0.0, 0.0, 0.0, 0.0, 0.0, 0.0, 0.0, 0.0, 0.01874, 0.8734, 0.05173, 0.8309, 0.01154, 0.8658, 0.0, 0.0, 0.0, 0.0, 0.0, 0.0, 0.0, 0.0, 0.2715, 0.6535, 0.3209, 0.6382, 0.3191, 0.6276, 0.2681, 0.6328, 0.0, 0.0, 0.0, 0.0, 0.0, 0.0, 0.0, 0.0, 0.893, 0.9477, 0.945, 0.943, 0.9423, 0.8931, 0.8901, 0.8947, 0.0, 0.0, 0.0, 0.0, 0.0, 0.0, 0.0, 0.0, 0.01154, 0.8658, 0.05173, 0.8309, 0.005884, 0.8569, 0.0, 0.0, 0.0, 0.0, 0.0, 0.0, 0.0, 0.0, 0.2681, 0.6328, 0.3191, 0.6276, 0.3191, 0.6169, 0.2681, 0.6117, 0.0, 0.0, 0.0, 0.0, 0.0, 0.0, 0.0, 0.0, 0.2161, 0.6375, 0.2681, 0.6328, 0.2681, 0.6117, 0.2161, 0.6069, 0.0, 0.0, 0.0, 0.0, 0.0, 0.0, 0.0, 0.0, 0.1651, 0.6417, 0.2161, 0.6375, 0.2161, 0.6069, 0.1651, 0.6028, 0.0, 0.0, 0.0, 0.0, 0.0, 0.0, 0.0, 0.0, 0.7384, 0.48, 0.7416, 0.426, 0.7054, 0.4224, 0.6958, 0.4758, 0.0, 0.0, 0.0, 0.0, 0.0, 0.0, 0.0, 0.0, 0.736, 0.5351, 0.7384, 0.48, 0.6958, 0.4758, 0.6887, 0.5304, 0.0, 0.0, 0.0, 0.0, 0.0, 0.0, 0.0, 0.0, 0.0, 0.0, 0.0, 0.0, 0.0, 0.0, 0.0, 0.0, 0.1651, 0.6028, 0.2161, 0.6069, 0.2211, 0.5769, 0.1714, 0.5646, 0.0, 0.0, 0.0, 0.0, 0.0, 0.0, 0.0, 0.0, 0.08239, 0.5486, 0.03504, 0.5716, 0.04826, 0.6061, 0.09793, 0.5892, 0.0, 0.0, 0.0, 0.0, 0.0, 0.0, 0.0, 0.0, 0.9423, 0.8931, 0.9935, 0.8905, 0.9935, 0.8447, 0.9423, 0.8422, 0.0, 0.0, 0.0, 0.0, 0.0, 0.0, 0.0, 0.0, 0.8901, 0.8947, 0.9423, 0.8931, 0.9423, 0.8422, 0.8901, 0.8406, 0.0, 0.0, 0.0, 0.0, 0.0, 0.0, 0.0, 0.0, 0.005884, 0.8569, 0.05173, 0.8309, 0.001987, 0.8469, 0.0, 0.0, 0.0, 0.0, 0.0, 0.0, 0.0, 0.0, 0.2681, 0.6117, 0.3191, 0.6169, 0.3209, 0.6063, 0.2715, 0.591, 0.0, 0.0, 0.0, 0.0, 0.0, 0.0, 0.0, 0.0, 0.2161, 0.6069, 0.2681, 0.6117, 0.2715, 0.591, 0.2211, 0.5769, 0.0, 0.0, 0.0, 0.0, 0.0, 0.0, 0.0, 0.0, 0.001987, 0.8469, 0.05173, 0.8309, 3.968e-09, 0.8364, 0.0, 0.0, 0.0, 0.0, 0.0, 0.0, 0.0, 0.0, 0.2715, 0.591, 0.3209, 0.6063, 0.3243, 0.5964, 0.2783, 0.5715, 0.0, 0.0, 0.0, 0.0, 0.0, 0.0, 0.0, 0.0, 0.2211, 0.5769, 0.2715, 0.591, 0.2783, 0.5715, 0.2309, 0.5486, 0.0, 0.0, 0.0, 0.0, 0.0, 0.0, 0.0, 0.0, 0.04826, 0.6061, 0.0, 0.625, 0.007156, 0.6543, 0.05737, 0.6434, 0.0, 0.0, 0.0, 0.0, 0.0, 0.0, 0.0, 0.0, 0.09793, 0.5892, 0.04826, 0.6061, 0.05737, 0.6434, 0.1086, 0.6331, 0.0, 0.0, 0.0, 0.0, 0.0, 0.0, 0.0, 0.0, 0.1471, 0.575, 0.09793, 0.5892, 0.1086, 0.6331, 0.159, 0.6238, 0.0, 0.0, 0.0, 0.0, 0.0, 0.0, 0.0, 0.0, 0.8901, 0.8406, 0.9423, 0.8422, 0.945, 0.7923, 0.893, 0.7876, 0.0, 0.0, 0.0, 0.0, 0.0, 0.0, 0.0, 0.0, 0.1086, 0.6331, 0.05737, 0.6434, 0.06201, 0.682, 0.1141, 0.6785, 0.0, 0.0, 0.0, 0.0, 0.0, 0.0, 0.0, 0.0, 0.159, 0.6238, 0.1086, 0.6331, 0.1141, 0.6785, 0.1651, 0.6743, 0.0, 0.0, 0.0, 0.0, 0.0, 0.0, 0.0, 0.0, 0.1036, 0.832, 0.1542, 0.8296, 0.154, 0.7787, 0.1034, 0.778, 0.0, 0.0, 0.0, 0.0, 0.0, 0.0, 0.0, 0.0, 3.968e-09, 0.8364, 0.05173, 0.8309, 0.0, 0.8256, 0.0, 0.0, 0.0, 0.0, 0.0, 0.0, 0.0, 0.0, 0.8184, 0.08688, 0.8184, 0.03231, 0.8085, 0.03103, 0.7989, 0.08435, 0.0, 0.0, 0.0, 0.0, 0.0, 0.0, 0.0, 0.0, 0.8161, 0.1418, 0.8184, 0.08688, 0.7989, 0.08435, 0.7878, 0.1382, 0.0, 0.0, 0.0, 0.0, 0.0, 0.0, 0.0, 0.0, 0.05737, 0.6434, 0.007156, 0.6543, 0.0108, 0.6847, 0.06201, 0.682, 0.4725, 0.7709, 0.4638, 0.7215, 0.5182, 0.7215, 0.5094, 0.7709, 0.987, 0.0, 0.987, 0.1184, 0.9348, 0.1184, 0.9348, 3.35e-08, 0.9838, 0.2177, 0.9838, 0.3361, 0.9404, 0.3361, 0.9404, 0.2177, 0.4725, 0.8893, 0.4725, 0.7709, 0.5094, 0.7709, 0.5094, 0.8893, 0.987, 0.1184, 1.0, 0.1678, 0.923, 0.1678, 0.9348, 0.1184, 0.9838, 0.3361, 0.9941, 0.3855, 0.9301, 0.3855, 0.9404, 0.3361, 0.934, 0.6657, 0.9222, 0.6163, 0.9991, 0.6163, 0.9862, 0.6657, 0.934, 0.784, 0.9862, 0.784, 0.9862, 0.6657, 0.934, 0.6657, 0.4725, 0.7709, 0.5094, 0.7709, 0.5182, 0.7215, 0.4638, 0.7215, 0.987, 0.0, 0.9348, 3.35e-08, 0.9348, 0.1184, 0.987, 0.1184, 0.9838, 0.2177, 0.9404, 0.2177, 0.9404, 0.3361, 0.9838, 0.3361, 0.4725, 0.8893, 0.5094, 0.8893, 0.5094, 0.7709, 0.4725, 0.7709, 0.987, 0.1184, 0.9348, 0.1184, 0.923, 0.1678, 1.0, 0.1678, 0.9838, 0.3361, 0.9404, 0.3361, 0.9301, 0.3855, 0.9941, 0.3855, 0.934, 0.6657, 0.9862, 0.6657, 0.9991, 0.6163, 0.9222, 0.6163])
_ca = me_sphere_001.color_attributes.new('Col', 'BYTE_COLOR', 'CORNER')
_ca.data.foreach_set('color', [0.4072, 0.016, 0.02029, 1.0, 0.4072, 0.016, 0.02029, 1.0, 0.4072, 0.016, 0.02029, 1.0, 0.4072, 0.016, 0.02029, 1.0, 0.4072, 0.016, 0.02029, 1.0, 0.4072, 0.016, 0.02029, 1.0, 0.4072, 0.016, 0.02029, 1.0, 0.4072, 0.016, 0.02029, 1.0, 0.4072, 0.016, 0.02029, 1.0, 0.4072, 0.016, 0.02029, 1.0, 0.4072, 0.016, 0.02029, 1.0, 0.4072, 0.016, 0.02029, 1.0, 0.05951, 0.05951, 0.05951, 1.0, 0.05951, 0.05951, 0.05951, 1.0, 0.05951, 0.05951, 0.05951, 1.0, 0.05951, 0.05951, 0.05951, 1.0, 0.05951, 0.05951, 0.05951, 1.0, 0.05951, 0.05951, 0.05951, 1.0, 0.05951, 0.05951, 0.05951, 1.0, 0.05951, 0.05951, 0.05951, 1.0, 0.05951, 0.05951, 0.05951, 1.0, 0.05951, 0.05951, 0.05951, 1.0, 0.05951, 0.05951, 0.05951, 1.0, 0.4072, 0.016, 0.02029, 1.0, 0.4072, 0.016, 0.02029, 1.0, 0.4072, 0.016, 0.02029, 1.0, 0.4072, 0.016, 0.02029, 1.0, 0.4072, 0.016, 0.02029, 1.0, 0.4072, 0.016, 0.02029, 1.0, 0.4072, 0.016, 0.02029, 1.0, 0.4072, 0.016, 0.02029, 1.0, 0.4072, 0.016, 0.02029, 1.0, 0.4072, 0.016, 0.02029, 1.0, 0.4072, 0.016, 0.02029, 1.0, 0.4072, 0.016, 0.02029, 1.0, 0.4072, 0.016, 0.02029, 1.0, 0.4072, 0.016, 0.02029, 1.0, 0.4072, 0.016, 0.02029, 1.0, 0.4072, 0.016, 0.02029, 1.0, 0.4072, 0.016, 0.02029, 1.0, 0.4072, 0.016, 0.02029, 1.0, 0.4072, 0.016, 0.02029, 1.0, 0.4072, 0.016, 0.02029, 1.0, 0.05951, 0.05951, 0.05951, 1.0, 0.05951, 0.05951, 0.05951, 1.0, 0.05951, 0.05951, 0.05951, 1.0, 0.05951, 0.05951, 0.05951, 1.0, 0.05951, 0.05951, 0.05951, 1.0, 0.05951, 0.05951, 0.05951, 1.0, 0.05951, 0.05951, 0.05951, 1.0, 0.05951, 0.05951, 0.05951, 1.0, 0.05951, 0.05951, 0.05951, 1.0, 0.05951, 0.05951, 0.05951, 1.0, 0.05951, 0.05951, 0.05951, 1.0, 0.05951, 0.05951, 0.05951, 1.0, 0.05951, 0.05951, 0.05951, 1.0, 0.05951, 0.05951, 0.05951, 1.0, 0.05951, 0.05951, 0.05951, 1.0, 0.05951, 0.05951, 0.05951, 1.0, 0.05951, 0.05951, 0.05951, 1.0, 0.05951, 0.05951, 0.05951, 1.0, 0.05951, 0.05951, 0.05951, 1.0, 0.05951, 0.05951, 0.05951, 1.0, 0.05951, 0.05951, 0.05951, 1.0, 0.05951, 0.05951, 0.05951, 1.0, 0.4072, 0.016, 0.02029, 1.0, 0.4072, 0.016, 0.02029, 1.0, 0.4072, 0.016, 0.02029, 1.0, 0.4072, 0.016, 0.02029, 1.0, 0.4072, 0.016, 0.02029, 1.0, 0.4072, 0.016, 0.02029, 1.0, 0.4072, 0.016, 0.02029, 1.0, 0.4072, 0.016, 0.02029, 1.0, 0.4072, 0.016, 0.02029, 1.0, 0.4072, 0.016, 0.02029, 1.0, 0.4072, 0.016, 0.02029, 1.0, 0.4072, 0.016, 0.02029, 1.0, 0.4072, 0.016, 0.02029, 1.0, 0.4072, 0.016, 0.02029, 1.0, 0.4072, 0.016, 0.02029, 1.0, 0.4072, 0.016, 0.02029, 1.0, 0.4072, 0.016, 0.02029, 1.0, 0.4072, 0.016, 0.02029, 1.0, 0.4072, 0.016, 0.02029, 1.0, 0.4072, 0.016, 0.02029, 1.0, 0.4072, 0.016, 0.02029, 1.0, 0.4072, 0.016, 0.02029, 1.0, 0.4072, 0.016, 0.02029, 1.0, 0.4072, 0.016, 0.02029, 1.0, 0.4072, 0.016, 0.02029, 1.0, 0.4072, 0.016, 0.02029, 1.0, 0.4072, 0.016, 0.02029, 1.0, 0.4072, 0.016, 0.02029, 1.0, 0.05951, 0.05951, 0.05951, 1.0, 0.05951, 0.05951, 0.05951, 1.0, 0.05951, 0.05951, 0.05951, 1.0, 0.05951, 0.05951, 0.05951, 1.0, 0.05951, 0.05951, 0.05951, 1.0, 0.05951, 0.05951, 0.05951, 1.0, 0.05951, 0.05951, 0.05951, 1.0, 0.05951, 0.05951, 0.05951, 1.0, 0.05951, 0.05951, 0.05951, 1.0, 0.05951, 0.05951, 0.05951, 1.0, 0.05951, 0.05951, 0.05951, 1.0, 0.4072, 0.016, 0.02029, 1.0, 0.4072, 0.016, 0.02029, 1.0, 0.4072, 0.016, 0.02029, 1.0, 0.4072, 0.016, 0.02029, 1.0, 0.05951, 0.05951, 0.05951, 1.0, 0.05951, 0.05951, 0.05951, 1.0, 0.05951, 0.05951, 0.05951, 1.0, 0.05951, 0.05951, 0.05951, 1.0, 0.05951, 0.05951, 0.05951, 1.0, 0.05951, 0.05951, 0.05951, 1.0, 0.05951, 0.05951, 0.05951, 1.0, 0.4072, 0.016, 0.02029, 1.0, 0.4072, 0.016, 0.02029, 1.0, 0.4072, 0.016, 0.02029, 1.0, 0.4072, 0.016, 0.02029, 1.0, 0.4072, 0.016, 0.02029, 1.0, 0.4072, 0.016, 0.02029, 1.0, 0.4072, 0.016, 0.02029, 1.0, 0.4072, 0.016, 0.02029, 1.0, 0.4072, 0.016, 0.02029, 1.0, 0.4072, 0.016, 0.02029, 1.0, 0.4072, 0.016, 0.02029, 1.0, 0.4072, 0.016, 0.02029, 1.0, 0.4072, 0.016, 0.02029, 1.0, 0.4072, 0.016, 0.02029, 1.0, 0.4072, 0.016, 0.02029, 1.0, 0.4072, 0.016, 0.02029, 1.0, 0.05951, 0.05951, 0.05951, 1.0, 0.05951, 0.05951, 0.05951, 1.0, 0.05951, 0.05951, 0.05951, 1.0, 0.05951, 0.05951, 0.05951, 1.0, 0.4072, 0.016, 0.02029, 1.0, 0.4072, 0.016, 0.02029, 1.0, 0.4072, 0.016, 0.02029, 1.0, 0.4072, 0.016, 0.02029, 1.0, 0.4072, 0.016, 0.02029, 1.0, 0.4072, 0.016, 0.02029, 1.0, 0.4072, 0.016, 0.02029, 1.0, 0.4072, 0.016, 0.02029, 1.0, 0.4072, 0.016, 0.02029, 1.0, 0.4072, 0.016, 0.02029, 1.0, 0.4072, 0.016, 0.02029, 1.0, 0.4072, 0.016, 0.02029, 1.0, 0.05951, 0.05951, 0.05951, 1.0, 0.05951, 0.05951, 0.05951, 1.0, 0.05951, 0.05951, 0.05951, 1.0, 0.05951, 0.05951, 0.05951, 1.0, 0.05951, 0.05951, 0.05951, 1.0, 0.05951, 0.05951, 0.05951, 1.0, 0.05951, 0.05951, 0.05951, 1.0, 0.05951, 0.05951, 0.05951, 1.0, 0.05951, 0.05951, 0.05951, 1.0, 0.05951, 0.05951, 0.05951, 1.0, 0.05951, 0.05951, 0.05951, 1.0, 0.4072, 0.016, 0.02029, 1.0, 0.4072, 0.016, 0.02029, 1.0, 0.4072, 0.016, 0.02029, 1.0, 0.4072, 0.016, 0.02029, 1.0, 0.05951, 0.05951, 0.05951, 1.0, 0.05951, 0.05951, 0.05951, 1.0, 0.05951, 0.05951, 0.05951, 1.0, 0.05951, 0.05951, 0.05951, 1.0, 0.05951, 0.05951, 0.05951, 1.0, 0.05951, 0.05951, 0.05951, 1.0, 0.05951, 0.05951, 0.05951, 1.0, 0.4072, 0.016, 0.02029, 1.0, 0.4072, 0.016, 0.02029, 1.0, 0.4072, 0.016, 0.02029, 1.0, 0.4072, 0.016, 0.02029, 1.0, 0.4072, 0.016, 0.02029, 1.0, 0.4072, 0.016, 0.02029, 1.0, 0.4072, 0.016, 0.02029, 1.0, 0.4072, 0.016, 0.02029, 1.0, 0.4072, 0.016, 0.02029, 1.0, 0.4072, 0.016, 0.02029, 1.0, 0.4072, 0.016, 0.02029, 1.0, 0.4072, 0.016, 0.02029, 1.0, 0.4072, 0.016, 0.02029, 1.0, 0.4072, 0.016, 0.02029, 1.0, 0.4072, 0.016, 0.02029, 1.0, 0.4072, 0.016, 0.02029, 1.0, 0.05951, 0.05951, 0.05951, 1.0, 0.05951, 0.05951, 0.05951, 1.0, 0.05951, 0.05951, 0.05951, 1.0, 0.05951, 0.05951, 0.05951, 1.0, 0.4072, 0.016, 0.02029, 1.0, 0.4072, 0.016, 0.02029, 1.0, 0.4072, 0.016, 0.02029, 1.0, 0.4072, 0.016, 0.02029, 1.0, 0.4072, 0.016, 0.02029, 1.0, 0.4072, 0.016, 0.02029, 1.0, 0.4072, 0.016, 0.02029, 1.0, 0.4072, 0.016, 0.02029, 1.0, 0.05951, 0.05951, 0.05951, 1.0, 0.05951, 0.05951, 0.05951, 1.0, 0.05951, 0.05951, 0.05951, 1.0, 0.05951, 0.05951, 0.05951, 1.0, 0.05951, 0.05951, 0.05951, 1.0, 0.05951, 0.05951, 0.05951, 1.0, 0.05951, 0.05951, 0.05951, 1.0, 0.05951, 0.05951, 0.05951, 1.0, 0.05951, 0.05951, 0.05951, 1.0, 0.05951, 0.05951, 0.05951, 1.0, 0.05951, 0.05951, 0.05951, 1.0, 0.4072, 0.016, 0.02029, 1.0, 0.4072, 0.016, 0.02029, 1.0, 0.4072, 0.016, 0.02029, 1.0, 0.4072, 0.016, 0.02029, 1.0, 0.4072, 0.016, 0.02029, 1.0, 0.4072, 0.016, 0.02029, 1.0, 0.4072, 0.016, 0.02029, 1.0, 0.4072, 0.016, 0.02029, 1.0, 0.05951, 0.05951, 0.05951, 1.0, 0.05951, 0.05951, 0.05951, 1.0, 0.05951, 0.05951, 0.05951, 1.0, 0.05951, 0.05951, 0.05951, 1.0, 0.05951, 0.05951, 0.05951, 1.0, 0.05951, 0.05951, 0.05951, 1.0, 0.05951, 0.05951, 0.05951, 1.0, 0.4072, 0.016, 0.02029, 1.0, 0.4072, 0.016, 0.02029, 1.0, 0.4072, 0.016, 0.02029, 1.0, 0.4072, 0.016, 0.02029, 1.0, 0.4072, 0.016, 0.02029, 1.0, 0.4072, 0.016, 0.02029, 1.0, 0.4072, 0.016, 0.02029, 1.0, 0.4072, 0.016, 0.02029, 1.0, 0.4072, 0.016, 0.02029, 1.0, 0.4072, 0.016, 0.02029, 1.0, 0.4072, 0.016, 0.02029, 1.0, 0.4072, 0.016, 0.02029, 1.0, 0.4072, 0.016, 0.02029, 1.0, 0.4072, 0.016, 0.02029, 1.0, 0.4072, 0.016, 0.02029, 1.0, 0.4072, 0.016, 0.02029, 1.0, 0.05951, 0.05951, 0.05951, 1.0, 0.05951, 0.05951, 0.05951, 1.0, 0.06125, 0.06125, 0.06125, 1.0, 0.05951, 0.05951, 0.05951, 1.0, 0.4072, 0.016, 0.02029, 1.0, 0.4072, 0.016, 0.02029, 1.0, 0.4072, 0.016, 0.02029, 1.0, 0.4072, 0.016, 0.02029, 1.0, 0.4072, 0.016, 0.02029, 1.0, 0.4072, 0.016, 0.02029, 1.0, 0.4072, 0.016, 0.02029, 1.0, 0.4072, 0.016, 0.02029, 1.0, 0.05951, 0.05951, 0.05951, 1.0, 0.06125, 0.06125, 0.06125, 1.0, 0.06125, 0.06125, 0.06125, 1.0, 0.05951, 0.05951, 0.05951, 1.0, 0.05951, 0.05951, 0.05951, 1.0, 0.05951, 0.05951, 0.05951, 1.0, 0.05951, 0.05951, 0.05951, 1.0, 0.05951, 0.05951, 0.05951, 1.0, 0.05951, 0.05951, 0.05951, 1.0, 0.05951, 0.05951, 0.05951, 1.0, 0.05951, 0.05951, 0.05951, 1.0, 0.4072, 0.016, 0.02029, 1.0, 0.4072, 0.016, 0.02029, 1.0, 0.4072, 0.016, 0.02029, 1.0, 0.4072, 0.016, 0.02029, 1.0, 0.4072, 0.016, 0.02029, 1.0, 0.4072, 0.016, 0.02029, 1.0, 0.4072, 0.016, 0.02029, 1.0, 0.4072, 0.016, 0.02029, 1.0, 0.05951, 0.05951, 0.05951, 1.0, 0.05951, 0.05951, 0.05951, 1.0, 0.05951, 0.05951, 0.05951, 1.0, 0.06663, 0.06663, 0.06663, 1.0, 0.4072, 0.016, 0.02029, 1.0, 0.4072, 0.016, 0.02029, 1.0, 0.4072, 0.016, 0.02029, 1.0, 0.4072, 0.016, 0.02029, 1.0, 0.4072, 0.016, 0.02029, 1.0, 0.4072, 0.016, 0.02029, 1.0, 0.4072, 0.016, 0.02029, 1.0, 0.4072, 0.016, 0.02029, 1.0, 0.4072, 0.016, 0.02029, 1.0, 0.4072, 0.016, 0.02029, 1.0, 0.4072, 0.016, 0.02029, 1.0, 0.4072, 0.016, 0.02029, 1.0, 0.4072, 0.016, 0.02029, 1.0, 0.4072, 0.016, 0.02029, 1.0, 0.4072, 0.016, 0.02029, 1.0, 0.4072, 0.016, 0.02029, 1.0, 0.05951, 0.05951, 0.05951, 1.0, 0.06125, 0.06125, 0.06125, 1.0, 0.05951, 0.05951, 0.05951, 1.0, 0.05951, 0.05951, 0.05951, 1.0, 0.05951, 0.05951, 0.05951, 1.0, 0.05951, 0.05951, 0.05951, 1.0, 0.05951, 0.05951, 0.05951, 1.0, 0.4072, 0.016, 0.02029, 1.0, 0.4072, 0.016, 0.02029, 1.0, 0.4072, 0.016, 0.02029, 1.0, 0.4072, 0.016, 0.02029, 1.0, 0.05951, 0.05951, 0.05951, 1.0, 0.05951, 0.05951, 0.05951, 1.0, 0.05951, 0.05951, 0.05951, 1.0, 0.05951, 0.05951, 0.05951, 1.0, 0.05951, 0.05951, 0.05951, 1.0, 0.05951, 0.05951, 0.05951, 1.0, 0.05951, 0.05951, 0.05951, 1.0, 0.06663, 0.06663, 0.06663, 1.0, 0.05951, 0.05951, 0.05951, 1.0, 0.05951, 0.05951, 0.05951, 1.0, 0.05951, 0.05951, 0.05951, 1.0, 0.4072, 0.016, 0.02029, 1.0, 0.4072, 0.016, 0.02029, 1.0, 0.4072, 0.016, 0.02029, 1.0, 0.4072, 0.016, 0.02029, 1.0, 0.4072, 0.016, 0.02029, 1.0, 0.4072, 0.016, 0.02029, 1.0, 0.4072, 0.016, 0.02029, 1.0, 0.4072, 0.016, 0.02029, 1.0, 0.4072, 0.016, 0.02029, 1.0, 0.4072, 0.016, 0.02029, 1.0, 0.4072, 0.016, 0.02029, 1.0, 0.4072, 0.016, 0.02029, 1.0, 0.4072, 0.016, 0.02029, 1.0, 0.4072, 0.016, 0.02029, 1.0, 0.4072, 0.016, 0.02029, 1.0, 0.4072, 0.016, 0.02029, 1.0, 0.4072, 0.016, 0.02029, 1.0, 0.4072, 0.016, 0.02029, 1.0, 0.4072, 0.016, 0.02029, 1.0, 0.4072, 0.016, 0.02029, 1.0, 0.4072, 0.016, 0.02029, 1.0, 0.4072, 0.016, 0.02029, 1.0, 0.4072, 0.016, 0.02029, 1.0, 0.4072, 0.016, 0.02029, 1.0, 0.4072, 0.016, 0.02029, 1.0, 0.4072, 0.016, 0.02029, 1.0, 0.4072, 0.016, 0.02029, 1.0, 0.4072, 0.016, 0.02029, 1.0, 0.05951, 0.05951, 0.05951, 1.0, 0.05951, 0.05951, 0.05951, 1.0, 0.05951, 0.05951, 0.05951, 1.0, 0.05951, 0.05951, 0.05951, 1.0, 0.05951, 0.05951, 0.05951, 1.0, 0.05951, 0.05951, 0.05951, 1.0, 0.05951, 0.05951, 0.05951, 1.0, 0.05951, 0.05951, 0.05951, 1.0, 0.05951, 0.05951, 0.05951, 1.0, 0.05951, 0.05951, 0.05951, 1.0, 0.05951, 0.05951, 0.05951, 1.0, 0.05951, 0.05951, 0.05951, 1.0, 0.05951, 0.05951, 0.05951, 1.0, 0.05951, 0.05951, 0.05951, 1.0, 0.05951, 0.05951, 0.05951, 1.0, 0.05951, 0.05951, 0.05951, 1.0, 0.05951, 0.05951, 0.05951, 1.0, 0.05951, 0.05951, 0.05951, 1.0, 0.05951, 0.05951, 0.05951, 1.0, 0.05951, 0.05951, 0.05951, 1.0, 0.05951, 0.05951, 0.05951, 1.0, 0.05951, 0.05951, 0.05951, 1.0, 0.4072, 0.016, 0.02029, 1.0, 0.4072, 0.016, 0.02029, 1.0, 0.4072, 0.016, 0.02029, 1.0, 0.4072, 0.016, 0.02029, 1.0, 0.4072, 0.016, 0.02029, 1.0, 0.4072, 0.016, 0.02029, 1.0, 0.4072, 0.016, 0.02029, 1.0, 0.4072, 0.016, 0.02029, 1.0, 0.4072, 0.016, 0.02029, 1.0, 0.4072, 0.016, 0.02029, 1.0, 0.4072, 0.016, 0.02029, 1.0, 0.4072, 0.016, 0.02029, 1.0, 0.4072, 0.016, 0.02029, 1.0, 0.4072, 0.016, 0.02029, 1.0, 0.4072, 0.016, 0.02029, 1.0, 0.4072, 0.016, 0.02029, 1.0, 0.4072, 0.016, 0.02029, 1.0, 0.4072, 0.016, 0.02029, 1.0, 0.4072, 0.016, 0.02029, 1.0, 0.4072, 0.016, 0.02029, 1.0, 0.4072, 0.016, 0.02029, 1.0, 0.4072, 0.016, 0.02029, 1.0, 0.4072, 0.016, 0.02029, 1.0, 0.4072, 0.016, 0.02029, 1.0, 0.4072, 0.016, 0.02029, 1.0, 0.4072, 0.016, 0.02029, 1.0, 0.4072, 0.016, 0.02029, 1.0, 0.4072, 0.016, 0.02029, 1.0, 0.4072, 0.016, 0.02029, 1.0, 0.4072, 0.016, 0.02029, 1.0, 0.4072, 0.016, 0.02029, 1.0, 0.4072, 0.016, 0.02029, 1.0, 0.05951, 0.05951, 0.05951, 1.0, 0.05951, 0.05951, 0.05951, 1.0, 0.05951, 0.05951, 0.05951, 1.0, 0.05951, 0.05951, 0.05951, 1.0, 0.05951, 0.05951, 0.05951, 1.0, 0.05951, 0.05951, 0.05951, 1.0, 0.05951, 0.05951, 0.05951, 1.0, 0.05951, 0.05951, 0.05951, 1.0, 0.05951, 0.05951, 0.05951, 1.0, 0.05951, 0.05951, 0.05951, 1.0, 0.05951, 0.05951, 0.05951, 1.0, 0.05951, 0.05951, 0.05951, 1.0, 0.05951, 0.05951, 0.05951, 1.0, 0.05951, 0.05951, 0.05951, 1.0, 0.05951, 0.05951, 0.05951, 1.0, 0.05951, 0.05951, 0.05951, 1.0, 0.05951, 0.05951, 0.05951, 1.0, 0.05951, 0.05951, 0.05951, 1.0, 0.05951, 0.05951, 0.05951, 1.0, 0.05951, 0.05951, 0.05951, 1.0, 0.05951, 0.05951, 0.05951, 1.0, 0.05951, 0.05951, 0.05951, 1.0, 0.4072, 0.016, 0.02029, 1.0, 0.4072, 0.016, 0.02029, 1.0, 0.4072, 0.016, 0.02029, 1.0, 0.4072, 0.016, 0.02029, 1.0, 0.4072, 0.016, 0.02029, 1.0, 0.4072, 0.016, 0.02029, 1.0, 0.4072, 0.016, 0.02029, 1.0, 0.4072, 0.016, 0.02029, 1.0, 0.4072, 0.016, 0.02029, 1.0, 0.4072, 0.016, 0.02029, 1.0, 0.4072, 0.016, 0.02029, 1.0, 0.4072, 0.016, 0.02029, 1.0, 0.4072, 0.016, 0.02029, 1.0, 0.4072, 0.016, 0.02029, 1.0, 0.4072, 0.016, 0.02029, 1.0, 0.4072, 0.016, 0.02029, 1.0, 0.4072, 0.016, 0.02029, 1.0, 0.4072, 0.016, 0.02029, 1.0, 0.4072, 0.016, 0.02029, 1.0, 0.4072, 0.016, 0.02029, 1.0, 0.4072, 0.016, 0.02029, 1.0, 0.4072, 0.016, 0.02029, 1.0, 0.4072, 0.016, 0.02029, 1.0, 0.4072, 0.016, 0.02029, 1.0, 0.4072, 0.016, 0.02029, 1.0, 0.4072, 0.016, 0.02029, 1.0, 0.4072, 0.016, 0.02029, 1.0, 0.4072, 0.016, 0.02029, 1.0, 0.05951, 0.05951, 0.05951, 1.0, 0.05951, 0.05951, 0.05951, 1.0, 0.05951, 0.05951, 0.05951, 1.0, 0.05951, 0.05951, 0.05951, 1.0, 0.05951, 0.05951, 0.05951, 1.0, 0.05951, 0.05951, 0.05951, 1.0, 0.05951, 0.05951, 0.05951, 1.0, 0.05951, 0.05951, 0.05951, 1.0, 0.05951, 0.05951, 0.05951, 1.0, 0.05951, 0.05951, 0.05951, 1.0, 0.05951, 0.05951, 0.05951, 1.0, 0.4072, 0.016, 0.02029, 1.0, 0.4072, 0.016, 0.02029, 1.0, 0.4072, 0.016, 0.02029, 1.0, 0.4072, 0.016, 0.02029, 1.0, 0.05951, 0.05951, 0.05951, 1.0, 0.05951, 0.05951, 0.05951, 1.0, 0.05951, 0.05951, 0.05951, 1.0, 0.05951, 0.05951, 0.05951, 1.0, 0.05951, 0.05951, 0.05951, 1.0, 0.05951, 0.05951, 0.05951, 1.0, 0.05951, 0.05951, 0.05951, 1.0, 0.4072, 0.016, 0.02029, 1.0, 0.4072, 0.016, 0.02029, 1.0, 0.4072, 0.016, 0.02029, 1.0, 0.4072, 0.016, 0.02029, 1.0, 0.4072, 0.016, 0.02029, 1.0, 0.4072, 0.016, 0.02029, 1.0, 0.4072, 0.016, 0.02029, 1.0, 0.4072, 0.016, 0.02029, 1.0, 0.4072, 0.016, 0.02029, 1.0, 0.4072, 0.016, 0.02029, 1.0, 0.4072, 0.016, 0.02029, 1.0, 0.4072, 0.016, 0.02029, 1.0, 0.4072, 0.016, 0.02029, 1.0, 0.4072, 0.016, 0.02029, 1.0, 0.4072, 0.016, 0.02029, 1.0, 0.4072, 0.016, 0.02029, 1.0, 0.05951, 0.05951, 0.05951, 1.0, 0.05951, 0.05951, 0.05951, 1.0, 0.05951, 0.05951, 0.05951, 1.0, 0.05951, 0.05951, 0.05951, 1.0, 0.4072, 0.016, 0.02029, 1.0, 0.4072, 0.016, 0.02029, 1.0, 0.4072, 0.016, 0.02029, 1.0, 0.4072, 0.016, 0.02029, 1.0, 0.4072, 0.016, 0.02029, 1.0, 0.4072, 0.016, 0.02029, 1.0, 0.4072, 0.016, 0.02029, 1.0, 0.4072, 0.016, 0.02029, 1.0, 0.4072, 0.016, 0.02029, 1.0, 0.4072, 0.016, 0.02029, 1.0, 0.4072, 0.016, 0.02029, 1.0, 0.4072, 0.016, 0.02029, 1.0, 0.05951, 0.05951, 0.05951, 1.0, 0.05951, 0.05951, 0.05951, 1.0, 0.05951, 0.05951, 0.05951, 1.0, 0.05951, 0.05951, 0.05951, 1.0, 0.05951, 0.05951, 0.05951, 1.0, 0.05951, 0.05951, 0.05951, 1.0, 0.05951, 0.05951, 0.05951, 1.0, 0.05951, 0.05951, 0.05951, 1.0, 0.05951, 0.05951, 0.05951, 1.0, 0.05951, 0.05951, 0.05951, 1.0, 0.05951, 0.05951, 0.05951, 1.0, 0.4072, 0.016, 0.02029, 1.0, 0.4072, 0.016, 0.02029, 1.0, 0.4072, 0.016, 0.02029, 1.0, 0.4072, 0.016, 0.02029, 1.0, 0.05951, 0.05951, 0.05951, 1.0, 0.05951, 0.05951, 0.05951, 1.0, 0.05951, 0.05951, 0.05951, 1.0, 0.05951, 0.05951, 0.05951, 1.0, 0.05951, 0.05951, 0.05951, 1.0, 0.05951, 0.05951, 0.05951, 1.0, 0.05951, 0.05951, 0.05951, 1.0, 0.4072, 0.016, 0.02029, 1.0, 0.4072, 0.016, 0.02029, 1.0, 0.4072, 0.016, 0.02029, 1.0, 0.4072, 0.016, 0.02029, 1.0, 0.4072, 0.016, 0.02029, 1.0, 0.4072, 0.016, 0.02029, 1.0, 0.4072, 0.016, 0.02029, 1.0, 0.4072, 0.016, 0.02029, 1.0, 0.4072, 0.016, 0.02029, 1.0, 0.4072, 0.016, 0.02029, 1.0, 0.4072, 0.016, 0.02029, 1.0, 0.4072, 0.016, 0.02029, 1.0, 0.4072, 0.016, 0.02029, 1.0, 0.4072, 0.016, 0.02029, 1.0, 0.4072, 0.016, 0.02029, 1.0, 0.4072, 0.016, 0.02029, 1.0, 0.05951, 0.05951, 0.05951, 1.0, 0.05951, 0.05951, 0.05951, 1.0, 0.05951, 0.05951, 0.05951, 1.0, 0.05951, 0.05951, 0.05951, 1.0, 0.4072, 0.016, 0.02029, 1.0, 0.4072, 0.016, 0.02029, 1.0, 0.4072, 0.016, 0.02029, 1.0, 0.4072, 0.016, 0.02029, 1.0, 0.4072, 0.016, 0.02029, 1.0, 0.4072, 0.016, 0.02029, 1.0, 0.4072, 0.016, 0.02029, 1.0, 0.4072, 0.016, 0.02029, 1.0, 0.05951, 0.05951, 0.05951, 1.0, 0.05951, 0.05951, 0.05951, 1.0, 0.05951, 0.05951, 0.05951, 1.0, 0.05951, 0.05951, 0.05951, 1.0, 0.05951, 0.05951, 0.05951, 1.0, 0.05951, 0.05951, 0.05951, 1.0, 0.05951, 0.05951, 0.05951, 1.0, 0.05951, 0.05951, 0.05951, 1.0, 0.05951, 0.05951, 0.05951, 1.0, 0.05951, 0.05951, 0.05951, 1.0, 0.05951, 0.05951, 0.05951, 1.0, 0.4072, 0.016, 0.02029, 1.0, 0.4072, 0.016, 0.02029, 1.0, 0.4072, 0.016, 0.02029, 1.0, 0.4072, 0.016, 0.02029, 1.0, 0.4072, 0.016, 0.02029, 1.0, 0.4072, 0.016, 0.02029, 1.0, 0.4072, 0.016, 0.02029, 1.0, 0.4072, 0.016, 0.02029, 1.0, 0.05951, 0.05951, 0.05951, 1.0, 0.05951, 0.05951, 0.05951, 1.0, 0.05951, 0.05951, 0.05951, 1.0, 0.05951, 0.05951, 0.05951, 1.0, 0.4072, 0.016, 0.02029, 1.0, 0.4072, 0.016, 0.02029, 1.0, 0.4072, 0.016, 0.02029, 1.0, 0.4072, 0.016, 0.02029, 1.0, 0.4072, 0.016, 0.02029, 1.0, 0.4072, 0.016, 0.02029, 1.0, 0.4072, 0.016, 0.02029, 1.0, 0.4072, 0.016, 0.02029, 1.0, 0.4072, 0.016, 0.02029, 1.0, 0.4072, 0.016, 0.02029, 1.0, 0.4072, 0.016, 0.02029, 1.0, 0.4072, 0.016, 0.02029, 1.0, 0.4072, 0.016, 0.02029, 1.0, 0.4072, 0.016, 0.02029, 1.0, 0.4072, 0.016, 0.02029, 1.0, 0.4072, 0.016, 0.02029, 1.0, 0.05951, 0.05951, 0.05951, 1.0, 0.05951, 0.05951, 0.05951, 1.0, 0.05951, 0.05951, 0.05951, 1.0, 0.05951, 0.05951, 0.05951, 1.0, 0.05951, 0.05951, 0.05951, 1.0, 0.05951, 0.05951, 0.05951, 1.0, 0.05951, 0.05951, 0.05951, 1.0, 0.4072, 0.016, 0.02029, 1.0, 0.4072, 0.016, 0.02029, 1.0, 0.4072, 0.016, 0.02029, 1.0, 0.4072, 0.016, 0.02029, 1.0, 0.05951, 0.05951, 0.05951, 1.0, 0.05951, 0.05951, 0.05951, 1.0, 0.05951, 0.05951, 0.05951, 1.0, 0.05951, 0.05951, 0.05951, 1.0, 0.05951, 0.05951, 0.05951, 1.0, 0.05951, 0.05951, 0.05951, 1.0, 0.05951, 0.05951, 0.05951, 1.0, 0.05951, 0.05951, 0.05951, 1.0, 0.05951, 0.05951, 0.05951, 1.0, 0.05951, 0.05951, 0.05951, 1.0, 0.05951, 0.05951, 0.05951, 1.0, 0.4072, 0.016, 0.02029, 1.0, 0.4072, 0.016, 0.02029, 1.0, 0.4072, 0.016, 0.02029, 1.0, 0.4072, 0.016, 0.02029, 1.0, 1.0, 1.0, 1.0, 1.0, 1.0, 1.0, 1.0, 1.0, 1.0, 1.0, 1.0, 1.0, 1.0, 1.0, 1.0, 1.0, 1.0, 1.0, 1.0, 1.0, 1.0, 1.0, 1.0, 1.0, 1.0, 1.0, 1.0, 1.0, 1.0, 1.0, 1.0, 1.0, 1.0, 1.0, 1.0, 1.0, 1.0, 1.0, 1.0, 1.0, 1.0, 1.0, 1.0, 1.0, 1.0, 1.0, 1.0, 1.0, 1.0, 1.0, 1.0, 1.0, 1.0, 1.0, 1.0, 1.0, 1.0, 1.0, 1.0, 1.0, 1.0, 1.0, 1.0, 1.0, 1.0, 1.0, 1.0, 1.0, 1.0, 1.0, 1.0, 1.0, 1.0, 1.0, 1.0, 1.0, 1.0, 1.0, 1.0, 1.0, 1.0, 1.0, 1.0, 1.0, 1.0, 1.0, 1.0, 1.0, 1.0, 1.0, 1.0, 1.0, 1.0, 1.0, 1.0, 1.0, 1.0, 1.0, 1.0, 1.0, 1.0, 1.0, 1.0, 1.0, 1.0, 1.0, 1.0, 1.0, 1.0, 1.0, 1.0, 1.0, 1.0, 1.0, 1.0, 1.0, 1.0, 1.0, 1.0, 1.0, 1.0, 1.0, 1.0, 1.0, 1.0, 1.0, 1.0, 1.0, 0.4072, 0.016, 0.02029, 1.0, 0.4072, 0.016, 0.02029, 1.0, 0.4072, 0.016, 0.02029, 1.0, 0.4072, 0.016, 0.02029, 1.0, 1.0, 1.0, 1.0, 1.0, 1.0, 1.0, 1.0, 1.0, 1.0, 1.0, 1.0, 1.0, 1.0, 1.0, 1.0, 1.0, 0.4072, 0.016, 0.02029, 1.0, 0.4072, 0.016, 0.02029, 1.0, 0.4072, 0.016, 0.02029, 1.0, 0.4072, 0.016, 0.02029, 1.0, 0.05951, 0.05951, 0.05951, 1.0, 0.05951, 0.05951, 0.05951, 1.0, 0.05951, 0.05951, 0.05951, 1.0, 0.05951, 0.05951, 0.05951, 1.0, 1.0, 1.0, 1.0, 1.0, 1.0, 1.0, 1.0, 1.0, 1.0, 1.0, 1.0, 1.0, 1.0, 1.0, 1.0, 1.0, 0.4072, 0.016, 0.02029, 1.0, 0.4072, 0.016, 0.02029, 1.0, 0.4072, 0.016, 0.02029, 1.0, 0.4072, 0.016, 0.02029, 1.0, 1.0, 1.0, 1.0, 1.0, 1.0, 1.0, 1.0, 1.0, 1.0, 1.0, 1.0, 1.0, 1.0, 1.0, 1.0, 1.0, 0.4072, 0.016, 0.02029, 1.0, 0.4072, 0.016, 0.02029, 1.0, 0.4072, 0.016, 0.02029, 1.0, 0.4072, 0.016, 0.02029, 1.0, 1.0, 1.0, 1.0, 1.0, 1.0, 1.0, 1.0, 1.0, 1.0, 1.0, 1.0, 1.0, 1.0, 1.0, 1.0, 1.0, 0.05448, 0.05448, 0.05448, 1.0, 0.05448, 0.05448, 0.05448, 1.0, 0.05448, 0.05448, 0.05448, 1.0, 0.05448, 0.05448, 0.05448, 1.0, 1.0, 1.0, 1.0, 1.0, 1.0, 1.0, 1.0, 1.0, 1.0, 1.0, 1.0, 1.0, 1.0, 1.0, 1.0, 1.0, 0.4072, 0.016, 0.02029, 1.0, 0.4072, 0.016, 0.02029, 1.0, 0.4072, 0.016, 0.02029, 1.0, 0.4072, 0.016, 0.02029, 1.0, 1.0, 1.0, 1.0, 1.0, 1.0, 1.0, 1.0, 1.0, 1.0, 1.0, 1.0, 1.0, 1.0, 1.0, 1.0, 1.0, 0.05951, 0.05951, 0.05951, 1.0, 0.05951, 0.05951, 0.05951, 1.0, 0.05951, 0.05951, 0.05951, 1.0, 0.05951, 0.05951, 0.05951, 1.0, 1.0, 1.0, 1.0, 1.0, 1.0, 1.0, 1.0, 1.0, 1.0, 1.0, 1.0, 1.0, 1.0, 1.0, 1.0, 1.0, 0.05951, 0.05951, 0.05951, 1.0, 0.05951, 0.05951, 0.05951, 1.0, 0.05951, 0.05951, 0.05951, 1.0, 1.0, 1.0, 1.0, 1.0, 1.0, 1.0, 1.0, 1.0, 1.0, 1.0, 1.0, 1.0, 1.0, 1.0, 1.0, 1.0, 0.4072, 0.016, 0.02029, 1.0, 0.4072, 0.016, 0.02029, 1.0, 0.4072, 0.016, 0.02029, 1.0, 0.4072, 0.016, 0.02029, 1.0, 1.0, 1.0, 1.0, 1.0, 1.0, 1.0, 1.0, 1.0, 1.0, 1.0, 1.0, 1.0, 1.0, 1.0, 1.0, 1.0, 0.05951, 0.05951, 0.05951, 1.0, 0.05951, 0.05951, 0.05951, 1.0, 0.05951, 0.05951, 0.05951, 1.0, 0.05951, 0.05951, 0.05951, 1.0, 1.0, 1.0, 1.0, 1.0, 1.0, 1.0, 1.0, 1.0, 1.0, 1.0, 1.0, 1.0, 1.0, 1.0, 1.0, 1.0, 0.05951, 0.05951, 0.05951, 1.0, 0.05951, 0.05951, 0.05951, 1.0, 0.05951, 0.05951, 0.05951, 1.0, 1.0, 1.0, 1.0, 1.0, 1.0, 1.0, 1.0, 1.0, 1.0, 1.0, 1.0, 1.0, 1.0, 1.0, 1.0, 1.0, 0.05951, 0.05951, 0.05951, 1.0, 0.05951, 0.05951, 0.05951, 1.0, 0.05951, 0.05951, 0.05951, 1.0, 0.05951, 0.05951, 0.05951, 1.0, 1.0, 1.0, 1.0, 1.0, 1.0, 1.0, 1.0, 1.0, 1.0, 1.0, 1.0, 1.0, 1.0, 1.0, 1.0, 1.0, 0.4072, 0.016, 0.02029, 1.0, 0.4072, 0.016, 0.02029, 1.0, 0.4072, 0.016, 0.02029, 1.0, 0.4072, 0.016, 0.02029, 1.0, 1.0, 1.0, 1.0, 1.0, 1.0, 1.0, 1.0, 1.0, 1.0, 1.0, 1.0, 1.0, 1.0, 1.0, 1.0, 1.0, 0.4072, 0.016, 0.02029, 1.0, 0.4072, 0.016, 0.02029, 1.0, 0.4072, 0.016, 0.02029, 1.0, 0.4072, 0.016, 0.02029, 1.0, 1.0, 1.0, 1.0, 1.0, 1.0, 1.0, 1.0, 1.0, 1.0, 1.0, 1.0, 1.0, 1.0, 1.0, 1.0, 1.0, 0.4072, 0.016, 0.02029, 1.0, 0.4072, 0.016, 0.02029, 1.0, 0.4072, 0.016, 0.02029, 1.0, 0.4072, 0.016, 0.02029, 1.0, 1.0, 1.0, 1.0, 1.0, 1.0, 1.0, 1.0, 1.0, 1.0, 1.0, 1.0, 1.0, 1.0, 1.0, 1.0, 1.0, 1.0, 1.0, 1.0, 1.0, 1.0, 1.0, 1.0, 1.0, 1.0, 1.0, 1.0, 1.0, 1.0, 1.0, 1.0, 1.0, 0.4072, 0.016, 0.02029, 1.0, 0.4072, 0.016, 0.02029, 1.0, 0.4072, 0.016, 0.02029, 1.0, 0.4072, 0.016, 0.02029, 1.0, 1.0, 1.0, 1.0, 1.0, 1.0, 1.0, 1.0, 1.0, 1.0, 1.0, 1.0, 1.0, 1.0, 1.0, 1.0, 1.0, 0.4072, 0.016, 0.02029, 1.0, 0.4072, 0.016, 0.02029, 1.0, 0.4072, 0.016, 0.02029, 1.0, 0.4072, 0.016, 0.02029, 1.0, 1.0, 1.0, 1.0, 1.0, 1.0, 1.0, 1.0, 1.0, 1.0, 1.0, 1.0, 1.0, 1.0, 1.0, 1.0, 1.0, 0.4072, 0.016, 0.02029, 1.0, 0.4072, 0.016, 0.02029, 1.0, 0.4072, 0.016, 0.02029, 1.0, 0.4072, 0.016, 0.02029, 1.0, 1.0, 1.0, 1.0, 1.0, 1.0, 1.0, 1.0, 1.0, 1.0, 1.0, 1.0, 1.0, 1.0, 1.0, 1.0, 1.0, 0.4072, 0.016, 0.02029, 1.0, 0.4072, 0.016, 0.02029, 1.0, 0.4072, 0.016, 0.02029, 1.0, 0.4072, 0.016, 0.02029, 1.0, 1.0, 1.0, 1.0, 1.0, 1.0, 1.0, 1.0, 1.0, 1.0, 1.0, 1.0, 1.0, 1.0, 1.0, 1.0, 1.0, 0.05951, 0.05951, 0.05951, 1.0, 0.05951, 0.05951, 0.05951, 1.0, 0.05951, 0.05951, 0.05951, 1.0, 0.05951, 0.05951, 0.05951, 1.0, 1.0, 1.0, 1.0, 1.0, 1.0, 1.0, 1.0, 1.0, 1.0, 1.0, 1.0, 1.0, 1.0, 1.0, 1.0, 1.0, 0.05951, 0.05951, 0.05951, 1.0, 0.05951, 0.05951, 0.05951, 1.0, 0.05951, 0.05951, 0.05951, 1.0, 1.0, 1.0, 1.0, 1.0, 1.0, 1.0, 1.0, 1.0, 1.0, 1.0, 1.0, 1.0, 1.0, 1.0, 1.0, 1.0, 0.05951, 0.05951, 0.05951, 1.0, 0.05951, 0.05951, 0.05951, 1.0, 0.05951, 0.05951, 0.05951, 1.0, 0.05951, 0.05951, 0.05951, 1.0, 1.0, 1.0, 1.0, 1.0, 1.0, 1.0, 1.0, 1.0, 1.0, 1.0, 1.0, 1.0, 1.0, 1.0, 1.0, 1.0, 0.05951, 0.05951, 0.05951, 1.0, 0.05951, 0.05951, 0.05951, 1.0, 0.05951, 0.05951, 0.05951, 1.0, 0.05951, 0.05951, 0.05951, 1.0, 1.0, 1.0, 1.0, 1.0, 1.0, 1.0, 1.0, 1.0, 1.0, 1.0, 1.0, 1.0, 1.0, 1.0, 1.0, 1.0, 0.05951, 0.05951, 0.05951, 1.0, 0.05951, 0.05951, 0.05951, 1.0, 0.05951, 0.05951, 0.05951, 1.0, 1.0, 1.0, 1.0, 1.0, 1.0, 1.0, 1.0, 1.0, 1.0, 1.0, 1.0, 1.0, 1.0, 1.0, 1.0, 1.0, 0.05951, 0.05951, 0.05951, 1.0, 0.05951, 0.05951, 0.05951, 1.0, 0.05951, 0.05951, 0.05951, 1.0, 0.05951, 0.05951, 0.05951, 1.0, 1.0, 1.0, 1.0, 1.0, 1.0, 1.0, 1.0, 1.0, 1.0, 1.0, 1.0, 1.0, 1.0, 1.0, 1.0, 1.0, 0.4072, 0.016, 0.02029, 1.0, 0.4072, 0.016, 0.02029, 1.0, 0.4072, 0.016, 0.02029, 1.0, 0.4072, 0.016, 0.02029, 1.0, 1.0, 1.0, 1.0, 1.0, 1.0, 1.0, 1.0, 1.0, 1.0, 1.0, 1.0, 1.0, 1.0, 1.0, 1.0, 1.0, 0.4072, 0.016, 0.02029, 1.0, 0.4072, 0.016, 0.02029, 1.0, 0.4072, 0.016, 0.02029, 1.0, 0.4072, 0.016, 0.02029, 1.0, 1.0, 1.0, 1.0, 1.0, 1.0, 1.0, 1.0, 1.0, 1.0, 1.0, 1.0, 1.0, 1.0, 1.0, 1.0, 1.0, 0.4072, 0.016, 0.02029, 1.0, 0.4072, 0.016, 0.02029, 1.0, 0.4072, 0.016, 0.02029, 1.0, 0.4072, 0.016, 0.02029, 1.0, 1.0, 1.0, 1.0, 1.0, 1.0, 1.0, 1.0, 1.0, 1.0, 1.0, 1.0, 1.0, 1.0, 1.0, 1.0, 1.0, 0.4072, 0.016, 0.02029, 1.0, 0.4072, 0.016, 0.02029, 1.0, 0.4072, 0.016, 0.02029, 1.0, 0.4072, 0.016, 0.02029, 1.0, 0.4072, 0.016, 0.02029, 1.0, 0.4072, 0.016, 0.02029, 1.0, 0.4072, 0.016, 0.02029, 1.0, 0.4072, 0.016, 0.02029, 1.0, 1.0, 1.0, 1.0, 1.0, 1.0, 1.0, 1.0, 1.0, 1.0, 1.0, 1.0, 1.0, 1.0, 1.0, 1.0, 1.0, 0.4072, 0.016, 0.02029, 1.0, 0.4072, 0.016, 0.02029, 1.0, 0.4072, 0.016, 0.02029, 1.0, 0.4072, 0.016, 0.02029, 1.0, 1.0, 1.0, 1.0, 1.0, 1.0, 1.0, 1.0, 1.0, 1.0, 1.0, 1.0, 1.0, 1.0, 1.0, 1.0, 1.0, 0.4072, 0.016, 0.02029, 1.0, 0.4072, 0.016, 0.02029, 1.0, 0.4072, 0.016, 0.02029, 1.0, 0.4072, 0.016, 0.02029, 1.0, 1.0, 1.0, 1.0, 1.0, 1.0, 1.0, 1.0, 1.0, 1.0, 1.0, 1.0, 1.0, 1.0, 1.0, 1.0, 1.0, 0.4072, 0.016, 0.02029, 1.0, 0.4072, 0.016, 0.02029, 1.0, 0.4072, 0.016, 0.02029, 1.0, 0.4072, 0.016, 0.02029, 1.0, 1.0, 1.0, 1.0, 1.0, 1.0, 1.0, 1.0, 1.0, 1.0, 1.0, 1.0, 1.0, 1.0, 1.0, 1.0, 1.0, 0.05951, 0.05951, 0.05951, 1.0, 0.05951, 0.05951, 0.05951, 1.0, 0.05951, 0.05951, 0.05951, 1.0, 0.05951, 0.05951, 0.05951, 1.0, 1.0, 1.0, 1.0, 1.0, 1.0, 1.0, 1.0, 1.0, 1.0, 1.0, 1.0, 1.0, 1.0, 1.0, 1.0, 1.0, 0.05951, 0.05951, 0.05951, 1.0, 0.05951, 0.05951, 0.05951, 1.0, 0.05951, 0.05951, 0.05951, 1.0, 1.0, 1.0, 1.0, 1.0, 1.0, 1.0, 1.0, 1.0, 1.0, 1.0, 1.0, 1.0, 1.0, 1.0, 1.0, 1.0, 0.05951, 0.05951, 0.05951, 1.0, 0.05951, 0.05951, 0.05951, 1.0, 0.05951, 0.05951, 0.05951, 1.0, 0.05951, 0.05951, 0.05951, 1.0, 1.0, 1.0, 1.0, 1.0, 1.0, 1.0, 1.0, 1.0, 1.0, 1.0, 1.0, 1.0, 1.0, 1.0, 1.0, 1.0, 0.05951, 0.05951, 0.05951, 1.0, 0.05951, 0.05951, 0.05951, 1.0, 0.05951, 0.05951, 0.05951, 1.0, 0.05951, 0.05951, 0.05951, 1.0, 1.0, 1.0, 1.0, 1.0, 1.0, 1.0, 1.0, 1.0, 1.0, 1.0, 1.0, 1.0, 1.0, 1.0, 1.0, 1.0, 0.05951, 0.05951, 0.05951, 1.0, 0.05951, 0.05951, 0.05951, 1.0, 0.05951, 0.05951, 0.05951, 1.0, 1.0, 1.0, 1.0, 1.0, 1.0, 1.0, 1.0, 1.0, 1.0, 1.0, 1.0, 1.0, 1.0, 1.0, 1.0, 1.0, 0.05951, 0.05951, 0.05951, 1.0, 0.05951, 0.05951, 0.05951, 1.0, 0.05951, 0.05951, 0.05951, 1.0, 0.05951, 0.05951, 0.05951, 1.0, 1.0, 1.0, 1.0, 1.0, 1.0, 1.0, 1.0, 1.0, 1.0, 1.0, 1.0, 1.0, 1.0, 1.0, 1.0, 1.0, 0.4072, 0.016, 0.02029, 1.0, 0.4072, 0.016, 0.02029, 1.0, 0.4233, 0.02122, 0.02624, 1.0, 0.4072, 0.016, 0.02029, 1.0, 1.0, 1.0, 1.0, 1.0, 1.0, 1.0, 1.0, 1.0, 1.0, 1.0, 1.0, 1.0, 1.0, 1.0, 1.0, 1.0, 0.4072, 0.016, 0.02029, 1.0, 0.4072, 0.016, 0.02029, 1.0, 0.4072, 0.016, 0.02029, 1.0, 0.4072, 0.016, 0.02029, 1.0, 1.0, 1.0, 1.0, 1.0, 1.0, 1.0, 1.0, 1.0, 1.0, 1.0, 1.0, 1.0, 1.0, 1.0, 1.0, 1.0, 0.4072, 0.016, 0.02029, 1.0, 0.4072, 0.016, 0.02029, 1.0, 0.4072, 0.016, 0.02029, 1.0, 0.4072, 0.016, 0.02029, 1.0, 1.0, 1.0, 1.0, 1.0, 1.0, 1.0, 1.0, 1.0, 1.0, 1.0, 1.0, 1.0, 1.0, 1.0, 1.0, 1.0, 0.4072, 0.016, 0.02029, 1.0, 0.4072, 0.016, 0.02029, 1.0, 0.4072, 0.016, 0.02029, 1.0, 0.4072, 0.016, 0.02029, 1.0, 1.0, 1.0, 1.0, 1.0, 1.0, 1.0, 1.0, 1.0, 1.0, 1.0, 1.0, 1.0, 1.0, 1.0, 1.0, 1.0, 1.0, 1.0, 1.0, 1.0, 1.0, 1.0, 1.0, 1.0, 1.0, 1.0, 1.0, 1.0, 1.0, 1.0, 1.0, 1.0, 0.4072, 0.016, 0.02029, 1.0, 0.4072, 0.016, 0.02029, 1.0, 0.4072, 0.016, 0.02029, 1.0, 0.4072, 0.016, 0.02029, 1.0, 1.0, 1.0, 1.0, 1.0, 1.0, 1.0, 1.0, 1.0, 1.0, 1.0, 1.0, 1.0, 1.0, 1.0, 1.0, 1.0, 0.4072, 0.016, 0.02029, 1.0, 0.4072, 0.016, 0.02029, 1.0, 0.4072, 0.016, 0.02029, 1.0, 0.4072, 0.016, 0.02029, 1.0, 1.0, 1.0, 1.0, 1.0, 1.0, 1.0, 1.0, 1.0, 1.0, 1.0, 1.0, 1.0, 1.0, 1.0, 1.0, 1.0, 0.4072, 0.016, 0.02029, 1.0, 0.4072, 0.016, 0.02029, 1.0, 0.4072, 0.016, 0.02029, 1.0, 0.4072, 0.016, 0.02029, 1.0, 1.0, 1.0, 1.0, 1.0, 1.0, 1.0, 1.0, 1.0, 1.0, 1.0, 1.0, 1.0, 1.0, 1.0, 1.0, 1.0, 0.05951, 0.05951, 0.05951, 1.0, 0.05951, 0.05951, 0.05951, 1.0, 0.05951, 0.05951, 0.05951, 1.0, 0.05951, 0.05951, 0.05951, 1.0, 1.0, 1.0, 1.0, 1.0, 1.0, 1.0, 1.0, 1.0, 1.0, 1.0, 1.0, 1.0, 1.0, 1.0, 1.0, 1.0, 0.05951, 0.05951, 0.05951, 1.0, 0.05951, 0.05951, 0.05951, 1.0, 0.05951, 0.05951, 0.05951, 1.0, 1.0, 1.0, 1.0, 1.0, 1.0, 1.0, 1.0, 1.0, 1.0, 1.0, 1.0, 1.0, 1.0, 1.0, 1.0, 1.0, 0.05951, 0.05951, 0.05951, 1.0, 0.05951, 0.05951, 0.05951, 1.0, 0.05951, 0.05951, 0.05951, 1.0, 0.05951, 0.05951, 0.05951, 1.0, 1.0, 1.0, 1.0, 1.0, 1.0, 1.0, 1.0, 1.0, 1.0, 1.0, 1.0, 1.0, 1.0, 1.0, 1.0, 1.0, 0.4072, 0.016, 0.02029, 1.0, 0.4233, 0.02122, 0.02624, 1.0, 0.4621, 0.04667, 0.05448, 1.0, 0.4072, 0.016, 0.02029, 1.0, 1.0, 1.0, 1.0, 1.0, 1.0, 1.0, 1.0, 1.0, 1.0, 1.0, 1.0, 1.0, 1.0, 1.0, 1.0, 1.0, 0.05951, 0.05951, 0.05951, 1.0, 0.05951, 0.05951, 0.05951, 1.0, 0.05951, 0.05951, 0.05951, 1.0, 1.0, 1.0, 1.0, 1.0, 1.0, 1.0, 1.0, 1.0, 1.0, 1.0, 1.0, 1.0, 1.0, 1.0, 1.0, 1.0, 0.05951, 0.05951, 0.05951, 1.0, 0.05951, 0.05951, 0.05951, 1.0, 0.05951, 0.05951, 0.05951, 1.0, 0.05951, 0.05951, 0.05951, 1.0, 1.0, 1.0, 1.0, 1.0, 1.0, 1.0, 1.0, 1.0, 1.0, 1.0, 1.0, 1.0, 1.0, 1.0, 1.0, 1.0, 0.4072, 0.016, 0.02029, 1.0, 0.4621, 0.04667, 0.05448, 1.0, 0.4072, 0.016, 0.02029, 1.0, 0.4072, 0.016, 0.02029, 1.0, 1.0, 1.0, 1.0, 1.0, 1.0, 1.0, 1.0, 1.0, 1.0, 1.0, 1.0, 1.0, 1.0, 1.0, 1.0, 1.0, 0.4072, 0.016, 0.02029, 1.0, 0.4072, 0.016, 0.02029, 1.0, 0.4072, 0.016, 0.02029, 1.0, 0.4072, 0.016, 0.02029, 1.0, 1.0, 1.0, 1.0, 1.0, 1.0, 1.0, 1.0, 1.0, 1.0, 1.0, 1.0, 1.0, 1.0, 1.0, 1.0, 1.0, 0.4072, 0.016, 0.02029, 1.0, 0.4072, 0.016, 0.02029, 1.0, 0.4072, 0.016, 0.02029, 1.0, 0.4072, 0.016, 0.02029, 1.0, 1.0, 1.0, 1.0, 1.0, 1.0, 1.0, 1.0, 1.0, 1.0, 1.0, 1.0, 1.0, 1.0, 1.0, 1.0, 1.0, 0.4072, 0.016, 0.02029, 1.0, 0.4072, 0.016, 0.02029, 1.0, 0.4072, 0.016, 0.02029, 1.0, 0.4072, 0.016, 0.02029, 1.0, 1.0, 1.0, 1.0, 1.0, 1.0, 1.0, 1.0, 1.0, 1.0, 1.0, 1.0, 1.0, 1.0, 1.0, 1.0, 1.0, 0.05951, 0.05951, 0.05951, 1.0, 0.05951, 0.05951, 0.05951, 1.0, 0.05951, 0.05951, 0.05951, 1.0, 0.05951, 0.05951, 0.05951, 1.0, 1.0, 1.0, 1.0, 1.0, 1.0, 1.0, 1.0, 1.0, 1.0, 1.0, 1.0, 1.0, 1.0, 1.0, 1.0, 1.0, 0.4072, 0.016, 0.02029, 1.0, 0.4072, 0.016, 0.02029, 1.0, 0.4072, 0.016, 0.02029, 1.0, 0.4072, 0.016, 0.02029, 1.0, 1.0, 1.0, 1.0, 1.0, 1.0, 1.0, 1.0, 1.0, 1.0, 1.0, 1.0, 1.0, 1.0, 1.0, 1.0, 1.0, 0.4072, 0.016, 0.02029, 1.0, 0.4072, 0.016, 0.02029, 1.0, 0.4072, 0.016, 0.02029, 1.0, 0.4072, 0.016, 0.02029, 1.0, 1.0, 1.0, 1.0, 1.0, 1.0, 1.0, 1.0, 1.0, 1.0, 1.0, 1.0, 1.0, 1.0, 1.0, 1.0, 1.0, 0.05951, 0.05951, 0.05951, 1.0, 0.05951, 0.05951, 0.05951, 1.0, 0.05951, 0.05951, 0.05951, 1.0, 0.05951, 0.05951, 0.05951, 1.0, 1.0, 1.0, 1.0, 1.0, 1.0, 1.0, 1.0, 1.0, 1.0, 1.0, 1.0, 1.0, 1.0, 1.0, 1.0, 1.0, 0.05951, 0.05951, 0.05951, 1.0, 0.05951, 0.05951, 0.05951, 1.0, 0.05951, 0.05951, 0.05951, 1.0, 1.0, 1.0, 1.0, 1.0, 1.0, 1.0, 1.0, 1.0, 1.0, 1.0, 1.0, 1.0, 1.0, 1.0, 1.0, 1.0, 0.05951, 0.05951, 0.05951, 1.0, 0.05951, 0.05951, 0.05951, 1.0, 0.05951, 0.05951, 0.05951, 1.0, 0.05951, 0.05951, 0.05951, 1.0, 1.0, 1.0, 1.0, 1.0, 1.0, 1.0, 1.0, 1.0, 1.0, 1.0, 1.0, 1.0, 1.0, 1.0, 1.0, 1.0, 0.4072, 0.016, 0.02029, 1.0, 0.4072, 0.016, 0.02029, 1.0, 0.4072, 0.016, 0.02029, 1.0, 0.4072, 0.016, 0.02029, 1.0, 1.0, 1.0, 1.0, 1.0, 1.0, 1.0, 1.0, 1.0, 1.0, 1.0, 1.0, 1.0, 1.0, 1.0, 1.0, 1.0, 0.4072, 0.016, 0.02029, 1.0, 0.4072, 0.016, 0.02029, 1.0, 0.4072, 0.016, 0.02029, 1.0, 0.4072, 0.016, 0.02029, 1.0, 0.2961, 0.2961, 0.2961, 1.0, 0.2961, 0.2961, 0.2961, 1.0, 0.2961, 0.2961, 0.2961, 1.0, 0.2961, 0.2961, 0.2961, 1.0, 0.05448, 0.05448, 0.05448, 1.0, 0.05448, 0.05448, 0.05448, 1.0, 0.05448, 0.05448, 0.05448, 1.0, 0.05448, 0.05448, 0.05448, 1.0, 0.05448, 0.05448, 0.05448, 1.0, 0.05448, 0.05448, 0.05448, 1.0, 0.05448, 0.05448, 0.05448, 1.0, 0.05448, 0.05448, 0.05448, 1.0, 0.05448, 0.05448, 0.05448, 1.0, 0.05448, 0.05448, 0.05448, 1.0, 0.05448, 0.05448, 0.05448, 1.0, 0.05448, 0.05448, 0.05448, 1.0, 0.2961, 0.2961, 0.2961, 1.0, 0.2961, 0.2961, 0.2961, 1.0, 0.2961, 0.2961, 0.2961, 1.0, 0.2961, 0.2961, 0.2961, 1.0, 0.2961, 0.2961, 0.2961, 1.0, 0.2961, 0.2961, 0.2961, 1.0, 0.2961, 0.2961, 0.2961, 1.0, 0.2961, 0.2961, 0.2961, 1.0, 0.2961, 0.2961, 0.2961, 1.0, 0.2961, 0.2961, 0.2961, 1.0, 0.2961, 0.2961, 0.2961, 1.0, 0.2961, 0.2961, 0.2961, 1.0, 0.05448, 0.05448, 0.05448, 1.0, 0.05448, 0.05448, 0.05448, 1.0, 0.05448, 0.05448, 0.05448, 1.0, 0.05448, 0.05448, 0.05448, 1.0, 0.2961, 0.2961, 0.2961, 1.0, 0.2961, 0.2961, 0.2961, 1.0, 0.2961, 0.2961, 0.2961, 1.0, 0.2961, 0.2961, 0.2961, 1.0, 0.05448, 0.05448, 0.05448, 1.0, 0.05448, 0.05448, 0.05448, 1.0, 0.05448, 0.05448, 0.05448, 1.0, 0.05448, 0.05448, 0.05448, 1.0, 0.05448, 0.05448, 0.05448, 1.0, 0.05448, 0.05448, 0.05448, 1.0, 0.05448, 0.05448, 0.05448, 1.0, 0.05448, 0.05448, 0.05448, 1.0, 0.05448, 0.05448, 0.05448, 1.0, 0.05448, 0.05448, 0.05448, 1.0, 0.05448, 0.05448, 0.05448, 1.0, 0.05448, 0.05448, 0.05448, 1.0, 0.2961, 0.2961, 0.2961, 1.0, 0.2961, 0.2961, 0.2961, 1.0, 0.2961, 0.2961, 0.2961, 1.0, 0.2961, 0.2961, 0.2961, 1.0, 0.2961, 0.2961, 0.2961, 1.0, 0.2961, 0.2961, 0.2961, 1.0, 0.2961, 0.2961, 0.2961, 1.0, 0.2961, 0.2961, 0.2961, 1.0, 0.2961, 0.2961, 0.2961, 1.0, 0.2961, 0.2961, 0.2961, 1.0, 0.2961, 0.2961, 0.2961, 1.0, 0.2961, 0.2961, 0.2961, 1.0])
me_sphere_001.use_remesh_preserve_volume = False
me_sphere_001.use_remesh_preserve_attributes = False
me_sphere_001.use_mirror_vertex_groups = False
me_sphere_001.use_paint_bone_selection = False
me_sphere_001.use_paint_mask = True
me_sphere_001.update()

# ---- objects
ob_sphere = bpy.data.objects.new('Sphere', me_sphere_001)
ob_lamp = bpy.data.objects.new('Lamp', light_lamp)
ob_camera = bpy.data.objects.new('Camera', cam_camera)

# ---- transforms, parenting, visibility, modifiers, constraints
ob_sphere.location = (0.0, 0.0, -0.1722)
ob_sphere.lineart.crease_threshold = 0.0
ob_lamp.location = (4.076, 1.005, 5.904)
ob_lamp.rotation_euler = (0.6503, 0.05522, 1.866)
ob_lamp.lock_rotations_4d = False
ob_lamp.empty_display_type = 'ARROWS'
ob_lamp.color = (0.0, 0.0, 0.0, 0.0)
ob_lamp.lineart.crease_threshold = 0.0
ob_camera.location = (7.481, -6.508, 5.344)
ob_camera.rotation_euler = (1.109, 0.0, 0.8149)
ob_camera.lock_rotations_4d = False
ob_camera.empty_display_type = 'ARROWS'
ob_camera.color = (0.0, 0.0, 0.0, 0.0)
ob_camera.display_type = 'WIRE'
ob_camera.lineart.crease_threshold = 0.0

# ---- collection membership
col_collection_1.objects.link(ob_sphere)
col_collection_1.objects.link(ob_lamp)
col_collection_1.objects.link(ob_camera)

# ---- scene / render settings (as saved in the file)
scene.camera = ob_camera
scene.frame_start = 1; scene.frame_end = 250; scene.frame_set(0)
scene.render.engine = 'BLENDER_EEVEE_NEXT'
scene.render.resolution_percentage = 50
scene.render.dither_intensity = 0.0
scene.cycles.use_denoising = False
scene.cycles.samples = 128
scene.cycles.sampling_pattern = 'TABULATED_SOBOL'
scene.cycles.light_sampling_threshold = 0.0
scene.cycles.use_adaptive_sampling = False
scene.cycles.use_light_tree = False
scene.cycles.blur_glossy = 0.0
scene.cycles.sample_clamp_indirect = 0.0
scene.view_settings.view_transform = 'Standard'
bpy.context.view_layer.update()
